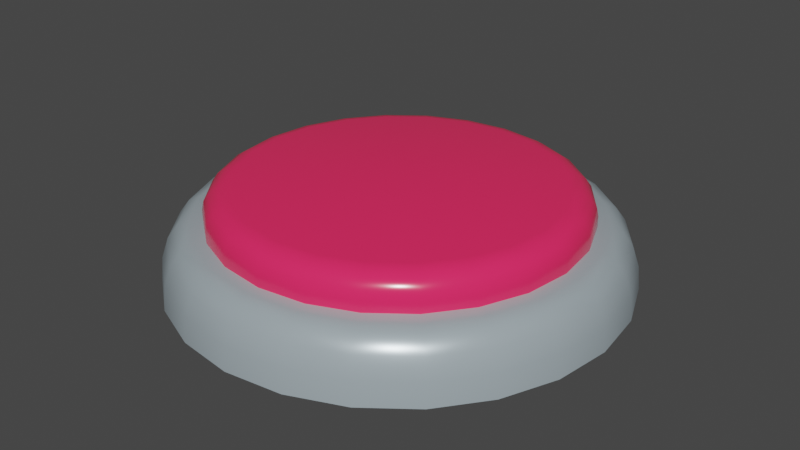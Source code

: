 # Source: red_button.blend  (saved by Blender 3.1.7; exported with 4.5.12 LTS)
import bpy
from mathutils import Matrix  # noqa: F401  (used for matrix-valued properties, if any)

bpy.ops.wm.read_factory_settings(use_empty=True)
scene = bpy.context.scene
scene.name = 'Scene'

# ---- collections
col_collection = bpy.data.collections.new('Collection'); scene.collection.children.link(col_collection)

# ---- materials (node trees are filled in below, after node groups)
mat_metal = bpy.data.materials.new('Metal')
mat_metal.use_backface_culling = True
mat_metal.use_transparent_shadow = False
mat_metal.diffuse_color = (0.4013, 0.4785, 0.5173, 1.0)
mat_red = bpy.data.materials.new('Red')
mat_red.use_backface_culling = True
mat_red.use_transparent_shadow = False
mat_red.diffuse_color = (1.0, 0.02505, 0.118, 1.0)

# ---- material node trees
mat_metal.use_nodes = True; mat_metal.node_tree.nodes.clear()
_N = mat_metal.node_tree.nodes; _L = mat_metal.node_tree.links
n0 = _N.new('ShaderNodeBsdfPrincipled'); n0.name = 'Principled BSDF'; n0.location = (10, 300)
n0.distribution = 'GGX'
n0.subsurface_method = 'RANDOM_WALK_SKIN'
n0.inputs[0].default_value = (0.4013, 0.4785, 0.5173, 1.0)
n0.inputs[1].default_value = 0.2
n0.inputs[2].default_value = 0.3
n0.inputs[3].default_value = 1.45
n0.inputs[27].default_value = (0.0, 0.0, 0.0, 1.0)
n0.inputs[28].default_value = 1.0
n1 = _N.new('ShaderNodeOutputMaterial'); n1.name = 'Material Output'; n1.location = (320, 270)
_L.new(n0.outputs[0], n1.inputs[0])
n1.is_active_output = True
mat_red.use_nodes = True; mat_red.node_tree.nodes.clear()
_N = mat_red.node_tree.nodes; _L = mat_red.node_tree.links
n0 = _N.new('ShaderNodeBsdfPrincipled'); n0.name = 'Principled BSDF'; n0.location = (10, 300)
n0.distribution = 'GGX'
n0.subsurface_method = 'RANDOM_WALK_SKIN'
n0.inputs[0].default_value = (1.0, 0.02505, 0.118, 1.0)
n0.inputs[2].default_value = 0.2
n0.inputs[3].default_value = 1.45
n0.inputs[27].default_value = (0.0, 0.0, 0.0, 1.0)
n0.inputs[28].default_value = 1.0
n1 = _N.new('ShaderNodeOutputMaterial'); n1.name = 'Material Output'; n1.location = (320, 270)
_L.new(n0.outputs[0], n1.inputs[0])
n1.is_active_output = True

# ---- world
world_world = bpy.data.worlds.new('World'); scene.world = world_world
world_world.use_nodes = True; world_world.node_tree.nodes.clear()
_N = world_world.node_tree.nodes; _L = world_world.node_tree.links
n0 = _N.new('ShaderNodeOutputWorld'); n0.name = 'World Output'; n0.location = (300, 300)
n1 = _N.new('ShaderNodeBackground'); n1.name = 'Background'; n1.location = (10, 300)
n1.inputs[0].default_value = (0.05088, 0.05088, 0.05088, 1.0)
_L.new(n1.outputs[0], n0.inputs[0])
n0.is_active_output = True
world_world.color = (0.05088, 0.05088, 0.05088)
world_world.use_sun_shadow = False
world_world.sun_shadow_jitter_overblur = 0.0

# ---- meshes
me_cube_1547 = bpy.data.meshes.new('Cube.1547')
me_cube_1547.from_pydata([(-0.1939, 0.7237, 0.2), (3.491e-05, 0.7847, 0.1522), (-0.2031, 0.758, 0.1522), (3.491e-05, 0.7492, 0.2), (-0.2114, 0.789, -0.003608), (3.491e-05, 0.8085, 0.08073), (3.491e-05, 0.8168, -0.003608), (-0.2092, 0.7809, 0.08073), (-0.3746, 0.6488, 0.2), (-0.183, 0.6832, 0.2168), (-0.3536, 0.6125, 0.2168), (-0.2031, 0.758, 0.1522), (-0.3923, 0.6796, 0.1522), (-0.4042, 0.7002, 0.08073), (-0.2031, 0.758, 0.1522), (-0.2092, 0.7809, 0.08073), (-0.3923, 0.6796, 0.1522), (-0.4084, 0.7074, -0.003608), (-0.5001, 0.5001, 0.2168), (-0.5297, 0.5298, 0.2), (-0.3923, 0.6796, 0.1522), (-0.5549, 0.5549, 0.1522), (-0.5549, 0.5549, 0.1522), (-0.4042, 0.7002, 0.08073), (-0.5717, 0.5717, 0.08073), (-0.3923, 0.6796, 0.1522), (-0.5775, 0.5776, -0.003608), (-0.6488, 0.3746, 0.2), (-0.6125, 0.3537, 0.2168), (-0.5549, 0.5549, 0.1522), (-0.6796, 0.3924, 0.1522), (-0.7001, 0.4042, 0.08073), (-0.5549, 0.5549, 0.1522), (-0.5717, 0.5717, 0.08073), (-0.6796, 0.3924, 0.1522), (-0.7074, 0.4084, -0.003608), (-0.6832, 0.1831, 0.2168), (-0.7237, 0.1939, 0.2), (-0.758, 0.2031, 0.1522), (-0.6796, 0.3924, 0.1522), (-0.758, 0.2031, 0.1522), (-0.7001, 0.4042, 0.08073), (-0.7809, 0.2093, 0.08073), (-0.6796, 0.3924, 0.1522), (-0.789, 0.2114, -0.003608), (-0.7073, -1.479e-07, 0.2168), (-0.7492, -1.479e-07, 0.2), (-0.758, 0.2031, 0.1522), (-0.7847, -1.479e-07, 0.1522), (-0.8085, -4.438e-07, 0.08073), (-0.758, 0.2031, 0.1522), (-0.7809, 0.2093, 0.08073), (-0.7847, -1.479e-07, 0.1522), (-0.8168, -4.438e-07, -0.003608), (3.491e-05, 0.7073, 0.2168), (-0.2031, 0.758, 0.1522), (3.491e-05, 0.7847, 0.1522), (0.1831, 0.6832, 0.2168), (0.3537, 0.6125, 0.2168), (0.5002, 0.5001, 0.2168), (0.6126, 0.3537, 0.2168), (0.6832, 0.1831, 0.2168), (0.7073, 1.479e-07, 0.2168), (0.6832, -0.1831, 0.2168), (-0.6832, -0.1831, 0.2168), (0.6126, -0.3537, 0.2168), (-0.6125, -0.3537, 0.2168), (0.5002, -0.5001, 0.2168), (-0.5001, -0.5001, 0.2168), (0.3537, -0.6125, 0.2168), (-0.3536, -0.6125, 0.2168), (0.1831, -0.6832, 0.2168), (-0.183, -0.6832, 0.2168), (3.491e-05, -0.7073, 0.2168), (-0.7809, -0.2093, 0.08073), (-0.789, -0.2114, -0.003608), (-0.8085, -4.438e-07, 0.08073), (-0.5297, -0.5298, 0.2), (-0.6488, -0.3746, 0.2), (-0.7001, -0.4042, 0.08073), (-0.758, -0.2031, 0.1522), (-0.7809, -0.2093, 0.08073), (-0.6796, -0.3924, 0.1522), (-0.7237, -0.1939, 0.2), (-0.7847, -1.479e-07, 0.1522), (-0.758, -0.2031, 0.1522), (-0.5549, -0.5549, 0.1522), (-0.7001, -0.4042, 0.08073), (-0.5717, -0.5717, 0.08073), (-0.6796, -0.3924, 0.1522), (-0.3746, -0.6488, 0.2), (-0.5775, -0.5776, -0.003608), (-0.7074, -0.4084, -0.003608), (-0.6796, -0.3924, 0.1522), (-0.5549, -0.5549, 0.1522), (-0.4042, -0.7002, 0.08073), (-0.5549, -0.5549, 0.1522), (-0.5717, -0.5717, 0.08073), (-0.3923, -0.6796, 0.1522), (-0.1939, -0.7237, 0.2), (-0.4084, -0.7074, -0.003608), (-0.5549, -0.5549, 0.1522), (-0.3923, -0.6796, 0.1522), (-0.2031, -0.758, 0.1522), (-0.4042, -0.7002, 0.08073), (-0.2092, -0.7809, 0.08073), (-0.3923, -0.6796, 0.1522), (3.491e-05, -0.7492, 0.2), (-0.2114, -0.789, -0.003608), (-0.2031, -0.758, 0.1522), (-0.3923, -0.6796, 0.1522), (3.491e-05, -0.7847, 0.1522), (-0.2092, -0.7809, 0.08073), (3.491e-05, -0.8085, 0.08073), (-0.2031, -0.758, 0.1522), (0.1939, -0.7237, 0.2), (3.491e-05, -0.8168, -0.003608), (3.491e-05, -0.7847, 0.1522), (-0.2031, -0.758, 0.1522), (0.2093, -0.7809, 0.08073), (3.491e-05, -0.7847, 0.1522), (3.491e-05, -0.8085, 0.08073), (0.2031, -0.758, 0.1522), (0.3746, -0.6488, 0.2), (0.2114, -0.789, -0.003608), (3.491e-05, -0.7847, 0.1522), (0.2031, -0.758, 0.1522), (0.3924, -0.6796, 0.1522), (0.2093, -0.7809, 0.08073), (0.4043, -0.7002, 0.08073), (0.2031, -0.758, 0.1522), (0.5298, -0.5298, 0.2), (0.4084, -0.7074, -0.003608), (0.3924, -0.6796, 0.1522), (0.2031, -0.758, 0.1522), (0.5549, -0.5549, 0.1522), (0.4043, -0.7002, 0.08073), (0.5717, -0.5717, 0.08073), (0.3924, -0.6796, 0.1522), (0.6489, -0.3746, 0.2), (0.5776, -0.5776, -0.003608), (0.5549, -0.5549, 0.1522), (0.3924, -0.6796, 0.1522), (0.7002, -0.4042, 0.08073), (0.5549, -0.5549, 0.1522), (0.5717, -0.5717, 0.08073), (0.6796, -0.3924, 0.1522), (0.7237, -0.1939, 0.2), (0.7074, -0.4084, -0.003608), (0.5549, -0.5549, 0.1522), (0.6796, -0.3924, 0.1522), (0.758, -0.2031, 0.1522), (0.7002, -0.4042, 0.08073), (0.781, -0.2093, 0.08073), (0.6796, -0.3924, 0.1522), (0.7493, 1.479e-07, 0.2), (0.789, -0.2114, -0.003608), (0.6796, -0.3924, 0.1522), (0.758, -0.2031, 0.1522), (0.7848, 1.479e-07, 0.1522), (0.781, -0.2093, 0.08073), (0.8085, 1.479e-07, 0.08073), (0.758, -0.2031, 0.1522), (0.7237, 0.1939, 0.2), (0.8169, 1.479e-07, -0.003608), (0.7848, 1.479e-07, 0.1522), (0.758, -0.2031, 0.1522), (0.758, 0.2031, 0.1522), (0.8085, 1.479e-07, 0.08073), (0.781, 0.2093, 0.08073), (0.7848, 1.479e-07, 0.1522), (0.6489, 0.3746, 0.2), (0.789, 0.2114, -0.003608), (0.7848, 1.479e-07, 0.1522), (0.758, 0.2031, 0.1522), (0.7002, 0.4042, 0.08073), (0.758, 0.2031, 0.1522), (0.781, 0.2093, 0.08073), (0.6796, 0.3924, 0.1522), (0.5298, 0.5298, 0.2), (0.7074, 0.4084, -0.003608), (0.6796, 0.3924, 0.1522), (0.758, 0.2031, 0.1522), (0.5549, 0.5549, 0.1522), (0.7002, 0.4042, 0.08073), (0.5717, 0.5717, 0.08073), (0.6796, 0.3924, 0.1522), (0.3746, 0.6488, 0.2), (0.5776, 0.5776, -0.003608), (0.6796, 0.3924, 0.1522), (0.5549, 0.5549, 0.1522), (0.4043, 0.7002, 0.08073), (0.5549, 0.5549, 0.1522), (0.5717, 0.5717, 0.08073), (0.3924, 0.6796, 0.1522), (0.1939, 0.7237, 0.2), (0.4084, 0.7074, -0.003608), (0.3924, 0.6796, 0.1522), (0.5549, 0.5549, 0.1522), (0.2031, 0.758, 0.1522), (0.4043, 0.7002, 0.08073), (0.2093, 0.7809, 0.08073), (0.3924, 0.6796, 0.1522), (0.2114, 0.789, -0.003608), (0.3924, 0.6796, 0.1522), (0.2031, 0.758, 0.1522), (3.491e-05, 0.8085, 0.08073), (0.2031, 0.758, 0.1522), (0.2093, 0.7809, 0.08073), (3.491e-05, 0.7847, 0.1522), (3.491e-05, 0.8168, -0.003608), (0.2031, 0.758, 0.1522), (3.491e-05, 0.7847, 0.1522), (-0.758, -0.2031, 0.1522), (-0.6796, -0.3924, 0.1522), (-0.758, -0.2031, 0.1522), (-0.7847, -1.479e-07, 0.1522)], [], [(0, 1, 2), (0, 3, 1), (4, 5, 6), (7, 5, 4), (8, 9, 0), (10, 9, 8), (8, 11, 12), (8, 0, 11), (13, 14, 15), (16, 14, 13), (13, 4, 17), (13, 15, 4), (18, 8, 19), (18, 10, 8), (19, 20, 21), (19, 8, 20), (22, 23, 24), (22, 25, 23), (26, 23, 17), (24, 23, 26), (27, 18, 19), (28, 18, 27), (27, 29, 30), (27, 19, 29), (31, 32, 33), (34, 32, 31), (35, 33, 26), (31, 33, 35), (36, 27, 37), (36, 28, 27), (38, 27, 39), (37, 27, 38), (40, 41, 42), (40, 43, 41), (42, 35, 44), (42, 41, 35), (45, 37, 46), (45, 36, 37), (46, 47, 48), (46, 37, 47), (49, 50, 51), (52, 50, 49), (53, 51, 44), (49, 51, 53), (9, 3, 0), (9, 54, 3), (55, 5, 7), (55, 56, 5), (9, 57, 54), (9, 58, 57), (10, 58, 9), (10, 59, 58), (18, 59, 10), (18, 60, 59), (28, 60, 18), (28, 61, 60), (36, 61, 28), (36, 62, 61), (45, 62, 36), (45, 63, 62), (64, 63, 45), (64, 65, 63), (66, 65, 64), (66, 67, 65), (68, 67, 66), (68, 69, 67), (70, 69, 68), (70, 71, 69), (72, 71, 70), (72, 73, 71), (74, 53, 75), (74, 76, 53), (77, 66, 78), (68, 66, 77), (79, 80, 81), (82, 80, 79), (83, 84, 85), (83, 46, 84), (86, 87, 88), (86, 89, 87), (90, 68, 77), (70, 68, 90), (91, 87, 92), (88, 87, 91), (77, 93, 94), (77, 78, 93), (95, 96, 97), (98, 96, 95), (72, 90, 99), (72, 70, 90), (95, 91, 100), (95, 97, 91), (90, 101, 102), (90, 77, 101), (103, 104, 105), (103, 106, 104), (107, 72, 99), (73, 72, 107), (108, 104, 100), (105, 104, 108), (109, 90, 110), (99, 90, 109), (111, 112, 113), (111, 114, 112), (115, 73, 107), (71, 73, 115), (116, 112, 108), (113, 112, 116), (117, 99, 118), (107, 99, 117), (119, 120, 121), (122, 120, 119), (69, 115, 123), (69, 71, 115), (119, 116, 124), (119, 121, 116), (115, 125, 126), (115, 107, 125), (127, 128, 129), (127, 130, 128), (67, 123, 131), (67, 69, 123), (132, 128, 124), (129, 128, 132), (133, 115, 134), (123, 115, 133), (135, 136, 137), (135, 138, 136), (139, 67, 131), (65, 67, 139), (137, 132, 140), (137, 136, 132), (141, 123, 142), (131, 123, 141), (143, 144, 145), (146, 144, 143), (147, 65, 139), (63, 65, 147), (143, 140, 148), (143, 145, 140), (139, 149, 150), (139, 131, 149), (151, 152, 153), (151, 154, 152), (155, 63, 147), (62, 63, 155), (153, 148, 156), (153, 152, 148), (147, 157, 158), (147, 139, 157), (159, 160, 161), (159, 162, 160), (61, 155, 163), (61, 62, 155), (161, 156, 164), (161, 160, 156), (165, 147, 166), (155, 147, 165), (167, 168, 169), (167, 170, 168), (60, 163, 171), (60, 61, 163), (169, 164, 172), (169, 168, 164), (163, 173, 174), (163, 155, 173), (175, 176, 177), (178, 176, 175), (59, 171, 179), (59, 60, 171), (175, 172, 180), (175, 177, 172), (181, 163, 182), (171, 163, 181), (183, 184, 185), (183, 186, 184), (187, 59, 179), (58, 59, 187), (188, 184, 180), (185, 184, 188), (179, 189, 190), (179, 171, 189), (191, 192, 193), (194, 192, 191), (195, 58, 187), (57, 58, 195), (191, 188, 196), (191, 193, 188), (197, 179, 198), (187, 179, 197), (199, 200, 201), (199, 202, 200), (54, 195, 3), (54, 57, 195), (203, 200, 196), (201, 200, 203), (195, 204, 205), (195, 187, 204), (206, 207, 208), (209, 207, 206), (206, 203, 210), (206, 208, 203), (3, 211, 212), (3, 195, 211), (66, 83, 78), (66, 64, 83), (79, 75, 92), (79, 81, 75), (78, 213, 214), (78, 83, 213), (64, 46, 83), (64, 45, 46), (215, 76, 74), (215, 216, 76)])
me_cube_1547.polygons.foreach_set('use_smooth', [True] * 214)
_uv = me_cube_1547.uv_layers.new(name='UVMap')
_uv.uv.foreach_set('vector', [0.193, 0.4626, 0.2488, 0.4898, 0.1891, 0.482, 0.193, 0.4626, 0.25, 0.4701, 0.2488, 0.4898, 0.04167, 0.9668, 0.0002124, 0.9795, -1.863e-07, 0.9668, 0.04145, 0.9795, 0.0002124, 0.9795, 0.04167, 0.9668, 0.1399, 0.4406, 0.1962, 0.4507, 0.193, 0.4626, 0.1461, 0.43, 0.1962, 0.4507, 0.1399, 0.4406, 0.1399, 0.4406, 0.1867, 0.4814, 0.1311, 0.4583, 0.1399, 0.4406, 0.193, 0.4626, 0.1867, 0.4814, 0.08312, 0.9795, 0.04248, 1.0, 0.04188, 0.9795, 0.08252, 1.0, 0.04248, 1.0, 0.08312, 0.9795, 0.08312, 0.9795, 0.04167, 0.9668, 0.08333, 0.9668, 0.08312, 0.9795, 0.04188, 0.9795, 0.04167, 0.9668, 0.103, 0.397, 0.1399, 0.4406, 0.09434, 0.4057, 0.103, 0.397, 0.1461, 0.43, 0.1399, 0.4406, 0.09434, 0.4057, 0.129, 0.4571, 0.08127, 0.4205, 0.09434, 0.4057, 0.1399, 0.4406, 0.129, 0.4571, 0.1242, 1.0, 0.08355, 0.9795, 0.1248, 0.9795, 0.1242, 1.0, 0.08415, 1.0, 0.08355, 0.9795, 0.125, 0.9668, 0.08355, 0.9795, 0.08333, 0.9668, 0.1248, 0.9795, 0.08355, 0.9795, 0.125, 0.9668, 0.05936, 0.3601, 0.103, 0.397, 0.09434, 0.4057, 0.07002, 0.3539, 0.103, 0.397, 0.05936, 0.3601, 0.05936, 0.3601, 0.07955, 0.4187, 0.0429, 0.371, 0.05936, 0.3601, 0.09434, 0.4057, 0.07955, 0.4187, 0.1665, 0.9795, 0.1258, 1.0, 0.1252, 0.9795, 0.1658, 1.0, 0.1258, 1.0, 0.1665, 0.9795, 0.1667, 0.9668, 0.1252, 0.9795, 0.125, 0.9668, 0.1665, 0.9795, 0.1252, 0.9795, 0.1667, 0.9668, 0.04926, 0.3038, 0.05936, 0.3601, 0.03736, 0.307, 0.04926, 0.3038, 0.07002, 0.3539, 0.05936, 0.3601, 0.01865, 0.3133, 0.05936, 0.3601, 0.04168, 0.3689, 0.03736, 0.307, 0.05936, 0.3601, 0.01865, 0.3133, 0.2075, 1.0, 0.1669, 0.9795, 0.2081, 0.9795, 0.2075, 1.0, 0.1675, 1.0, 0.1669, 0.9795, 0.2081, 0.9795, 0.1667, 0.9668, 0.2083, 0.9668, 0.2081, 0.9795, 0.1669, 0.9795, 0.1667, 0.9668, 0.04218, 0.25, 0.03736, 0.307, 0.02986, 0.25, 0.04218, 0.25, 0.04926, 0.3038, 0.03736, 0.307, 0.02986, 0.25, 0.01802, 0.3109, 0.01016, 0.2512, 0.02986, 0.25, 0.03736, 0.307, 0.01802, 0.3109, 0.2498, 0.9795, 0.2092, 1.0, 0.2085, 0.9795, 0.2492, 1.0, 0.2092, 1.0, 0.2498, 0.9795, 0.25, 0.9668, 0.2085, 0.9795, 0.2083, 0.9668, 0.2498, 0.9795, 0.2085, 0.9795, 0.25, 0.9668, 0.1962, 0.4507, 0.25, 0.4701, 0.193, 0.4626, 0.1962, 0.4507, 0.25, 0.4578, 0.25, 0.4701, 0.04085, 1.0, 0.0002124, 0.9795, 0.04145, 0.9795, 0.04085, 1.0, 0.0008179, 1.0, 0.0002124, 0.9795, 0.1962, 0.4507, 0.3038, 0.4507, 0.25, 0.4578, 0.1962, 0.4507, 0.3539, 0.43, 0.3038, 0.4507, 0.1461, 0.43, 0.3539, 0.43, 0.1962, 0.4507, 0.1461, 0.43, 0.397, 0.397, 0.3539, 0.43, 0.103, 0.397, 0.397, 0.397, 0.1461, 0.43, 0.103, 0.397, 0.43, 0.3539, 0.397, 0.397, 0.07002, 0.3539, 0.43, 0.3539, 0.103, 0.397, 0.07002, 0.3539, 0.4507, 0.3038, 0.43, 0.3539, 0.04926, 0.3038, 0.4507, 0.3038, 0.07002, 0.3539, 0.04926, 0.3038, 0.4578, 0.25, 0.4507, 0.3038, 0.04218, 0.25, 0.4578, 0.25, 0.04926, 0.3038, 0.04218, 0.25, 0.4507, 0.1962, 0.4578, 0.25, 0.04926, 0.1962, 0.4507, 0.1962, 0.04218, 0.25, 0.04926, 0.1962, 0.43, 0.1461, 0.4507, 0.1962, 0.07002, 0.1461, 0.43, 0.1461, 0.04926, 0.1962, 0.07002, 0.1461, 0.397, 0.103, 0.43, 0.1461, 0.103, 0.103, 0.397, 0.103, 0.07002, 0.1461, 0.103, 0.103, 0.3539, 0.07002, 0.397, 0.103, 0.1461, 0.07002, 0.3539, 0.07002, 0.103, 0.103, 0.1461, 0.07002, 0.3038, 0.04926, 0.3539, 0.07002, 0.1962, 0.04926, 0.3038, 0.04926, 0.1461, 0.07002, 0.1962, 0.04926, 0.25, 0.04218, 0.3038, 0.04926, 0.2915, 0.9795, 0.25, 0.9668, 0.2917, 0.9668, 0.2915, 0.9795, 0.2502, 0.9795, 0.25, 0.9668, 0.09434, 0.09434, 0.07002, 0.1461, 0.05936, 0.1399, 0.103, 0.103, 0.07002, 0.1461, 0.09434, 0.09434, 0.3331, 0.9795, 0.2925, 1.0, 0.2919, 0.9795, 0.3325, 1.0, 0.2925, 1.0, 0.3331, 0.9795, 0.03736, 0.193, 0.01016, 0.2488, 0.01802, 0.1891, 0.03736, 0.193, 0.02986, 0.25, 0.01016, 0.2488, 0.3742, 1.0, 0.3335, 0.9795, 0.3748, 0.9795, 0.3742, 1.0, 0.3342, 1.0, 0.3335, 0.9795, 0.1399, 0.05936, 0.103, 0.103, 0.09434, 0.09434, 0.1461, 0.07002, 0.103, 0.103, 0.1399, 0.05936, 0.375, 0.9668, 0.3335, 0.9795, 0.3333, 0.9668, 0.3748, 0.9795, 0.3335, 0.9795, 0.375, 0.9668, 0.09434, 0.09434, 0.0429, 0.129, 0.07955, 0.08127, 0.09434, 0.09434, 0.05936, 0.1399, 0.0429, 0.129, 0.4165, 0.9795, 0.3758, 1.0, 0.3752, 0.9795, 0.4158, 1.0, 0.3758, 1.0, 0.4165, 0.9795, 0.1962, 0.04926, 0.1399, 0.05936, 0.193, 0.03736, 0.1962, 0.04926, 0.1461, 0.07002, 0.1399, 0.05936, 0.4165, 0.9795, 0.375, 0.9668, 0.4167, 0.9668, 0.4165, 0.9795, 0.3752, 0.9795, 0.375, 0.9668, 0.1399, 0.05936, 0.08127, 0.07955, 0.129, 0.0429, 0.1399, 0.05936, 0.09434, 0.09434, 0.08127, 0.07955, 0.4575, 1.0, 0.4169, 0.9795, 0.4581, 0.9795, 0.4575, 1.0, 0.4175, 1.0, 0.4169, 0.9795, 0.25, 0.02986, 0.1962, 0.04926, 0.193, 0.03736, 0.25, 0.04218, 0.1962, 0.04926, 0.25, 0.02986, 0.4583, 0.9668, 0.4169, 0.9795, 0.4167, 0.9668, 0.4581, 0.9795, 0.4169, 0.9795, 0.4583, 0.9668, 0.1867, 0.01865, 0.1399, 0.05936, 0.1311, 0.04168, 0.193, 0.03736, 0.1399, 0.05936, 0.1867, 0.01865, 0.4992, 1.0, 0.4585, 0.9795, 0.4998, 0.9795, 0.4992, 1.0, 0.4592, 1.0, 0.4585, 0.9795, 0.307, 0.03736, 0.25, 0.04218, 0.25, 0.02986, 0.3038, 0.04926, 0.25, 0.04218, 0.307, 0.03736, 0.5, 0.9668, 0.4585, 0.9795, 0.4583, 0.9668, 0.4998, 0.9795, 0.4585, 0.9795, 0.5, 0.9668, 0.2488, 0.01016, 0.193, 0.03736, 0.1891, 0.01802, 0.25, 0.02986, 0.193, 0.03736, 0.2488, 0.01016, 0.5415, 0.9795, 0.5008, 1.0, 0.5002, 0.9795, 0.5408, 1.0, 0.5008, 1.0, 0.5415, 0.9795, 0.3539, 0.07002, 0.307, 0.03736, 0.3601, 0.05936, 0.3539, 0.07002, 0.3038, 0.04926, 0.307, 0.03736, 0.5415, 0.9795, 0.5, 0.9668, 0.5417, 0.9668, 0.5415, 0.9795, 0.5002, 0.9795, 0.5, 0.9668, 0.307, 0.03736, 0.2512, 0.01016, 0.3109, 0.01802, 0.307, 0.03736, 0.25, 0.02986, 0.2512, 0.01016, 0.5825, 1.0, 0.5419, 0.9795, 0.5831, 0.9795, 0.5825, 1.0, 0.5425, 1.0, 0.5419, 0.9795, 0.397, 0.103, 0.3601, 0.05936, 0.4057, 0.09434, 0.397, 0.103, 0.3539, 0.07002, 0.3601, 0.05936, 0.5833, 0.9668, 0.5419, 0.9795, 0.5417, 0.9668, 0.5831, 0.9795, 0.5419, 0.9795, 0.5833, 0.9668, 0.3689, 0.04168, 0.307, 0.03736, 0.3133, 0.01865, 0.3601, 0.05936, 0.307, 0.03736, 0.3689, 0.04168, 0.6242, 1.0, 0.5835, 0.9795, 0.6248, 0.9795, 0.6242, 1.0, 0.5842, 1.0, 0.5835, 0.9795, 0.4406, 0.1399, 0.397, 0.103, 0.4057, 0.09434, 0.43, 0.1461, 0.397, 0.103, 0.4406, 0.1399, 0.6248, 0.9795, 0.5833, 0.9668, 0.625, 0.9668, 0.6248, 0.9795, 0.5835, 0.9795, 0.5833, 0.9668, 0.4187, 0.07955, 0.3601, 0.05936, 0.371, 0.0429, 0.4057, 0.09434, 0.3601, 0.05936, 0.4187, 0.07955, 0.6665, 0.9795, 0.6258, 1.0, 0.6252, 0.9795, 0.6658, 1.0, 0.6258, 1.0, 0.6665, 0.9795, 0.4626, 0.193, 0.43, 0.1461, 0.4406, 0.1399, 0.4507, 0.1962, 0.43, 0.1461, 0.4626, 0.193, 0.6665, 0.9795, 0.625, 0.9668, 0.6667, 0.9668, 0.6665, 0.9795, 0.6252, 0.9795, 0.625, 0.9668, 0.4406, 0.1399, 0.4205, 0.08127, 0.4571, 0.129, 0.4406, 0.1399, 0.4057, 0.09434, 0.4205, 0.08127, 0.7075, 1.0, 0.6669, 0.9795, 0.7081, 0.9795, 0.7075, 1.0, 0.6675, 1.0, 0.6669, 0.9795, 0.4701, 0.25, 0.4507, 0.1962, 0.4626, 0.193, 0.4578, 0.25, 0.4507, 0.1962, 0.4701, 0.25, 0.7081, 0.9795, 0.6667, 0.9668, 0.7083, 0.9668, 0.7081, 0.9795, 0.6669, 0.9795, 0.6667, 0.9668, 0.4626, 0.193, 0.4583, 0.1311, 0.4814, 0.1867, 0.4626, 0.193, 0.4406, 0.1399, 0.4583, 0.1311, 0.7492, 1.0, 0.7085, 0.9795, 0.7498, 0.9795, 0.7492, 1.0, 0.7092, 1.0, 0.7085, 0.9795, 0.4507, 0.3038, 0.4701, 0.25, 0.4626, 0.307, 0.4507, 0.3038, 0.4578, 0.25, 0.4701, 0.25, 0.7498, 0.9795, 0.7083, 0.9668, 0.75, 0.9668, 0.7498, 0.9795, 0.7085, 0.9795, 0.7083, 0.9668, 0.4898, 0.2488, 0.4626, 0.193, 0.482, 0.1891, 0.4701, 0.25, 0.4626, 0.193, 0.4898, 0.2488, 0.7908, 1.0, 0.7502, 0.9795, 0.7915, 0.9795, 0.7908, 1.0, 0.7508, 1.0, 0.7502, 0.9795, 0.43, 0.3539, 0.4626, 0.307, 0.4406, 0.3601, 0.43, 0.3539, 0.4507, 0.3038, 0.4626, 0.307, 0.7915, 0.9795, 0.75, 0.9668, 0.7917, 0.9668, 0.7915, 0.9795, 0.7502, 0.9795, 0.75, 0.9668, 0.4626, 0.307, 0.4898, 0.2512, 0.482, 0.3109, 0.4626, 0.307, 0.4701, 0.25, 0.4898, 0.2512, 0.8331, 0.9795, 0.7925, 1.0, 0.7919, 0.9795, 0.8325, 1.0, 0.7925, 1.0, 0.8331, 0.9795, 0.397, 0.397, 0.4406, 0.3601, 0.4057, 0.4057, 0.397, 0.397, 0.43, 0.3539, 0.4406, 0.3601, 0.8331, 0.9795, 0.7917, 0.9668, 0.8333, 0.9668, 0.8331, 0.9795, 0.7919, 0.9795, 0.7917, 0.9668, 0.4583, 0.3689, 0.4626, 0.307, 0.4814, 0.3133, 0.4406, 0.3601, 0.4626, 0.307, 0.4583, 0.3689, 0.8742, 1.0, 0.8335, 0.9795, 0.8748, 0.9795, 0.8742, 1.0, 0.8342, 1.0, 0.8335, 0.9795, 0.3601, 0.4406, 0.397, 0.397, 0.4057, 0.4057, 0.3539, 0.43, 0.397, 0.397, 0.3601, 0.4406, 0.875, 0.9668, 0.8335, 0.9795, 0.8333, 0.9668, 0.8748, 0.9795, 0.8335, 0.9795, 0.875, 0.9668, 0.4057, 0.4057, 0.4571, 0.371, 0.4205, 0.4187, 0.4057, 0.4057, 0.4406, 0.3601, 0.4571, 0.371, 0.9165, 0.9795, 0.8758, 1.0, 0.8752, 0.9795, 0.9158, 1.0, 0.8758, 1.0, 0.9165, 0.9795, 0.307, 0.4626, 0.3539, 0.43, 0.3601, 0.4406, 0.3038, 0.4507, 0.3539, 0.43, 0.307, 0.4626, 0.9165, 0.9795, 0.875, 0.9668, 0.9167, 0.9668, 0.9165, 0.9795, 0.8752, 0.9795, 0.875, 0.9668, 0.371, 0.4571, 0.4057, 0.4057, 0.4187, 0.4205, 0.3601, 0.4406, 0.4057, 0.4057, 0.371, 0.4571, 0.9575, 1.0, 0.9169, 0.9795, 0.9581, 0.9795, 0.9575, 1.0, 0.9175, 1.0, 0.9169, 0.9795, 0.25, 0.4578, 0.307, 0.4626, 0.25, 0.4701, 0.25, 0.4578, 0.3038, 0.4507, 0.307, 0.4626, 0.9583, 0.9668, 0.9169, 0.9795, 0.9167, 0.9668, 0.9581, 0.9795, 0.9169, 0.9795, 0.9583, 0.9668, 0.307, 0.4626, 0.3689, 0.4583, 0.3133, 0.4814, 0.307, 0.4626, 0.3601, 0.4406, 0.3689, 0.4583, 0.9998, 0.9795, 0.9592, 1.0, 0.9585, 0.9795, 0.9992, 1.0, 0.9592, 1.0, 0.9998, 0.9795, 0.9998, 0.9795, 0.9583, 0.9668, 1.0, 0.9668, 0.9998, 0.9795, 0.9585, 0.9795, 0.9583, 0.9668, 0.25, 0.4701, 0.3109, 0.482, 0.2512, 0.4898, 0.25, 0.4701, 0.307, 0.4626, 0.3109, 0.482, 0.07002, 0.1461, 0.03736, 0.193, 0.05936, 0.1399, 0.07002, 0.1461, 0.04926, 0.1962, 0.03736, 0.193, 0.3331, 0.9795, 0.2917, 0.9668, 0.3333, 0.9668, 0.3331, 0.9795, 0.2919, 0.9795, 0.2917, 0.9668, 0.05936, 0.1399, 0.01865, 0.1867, 0.04168, 0.1311, 0.05936, 0.1399, 0.03736, 0.193, 0.01865, 0.1867, 0.04926, 0.1962, 0.02986, 0.25, 0.03736, 0.193, 0.04926, 0.1962, 0.04218, 0.25, 0.02986, 0.25, 0.2908, 1.0, 0.2502, 0.9795, 0.2915, 0.9795, 0.2908, 1.0, 0.2508, 1.0, 0.2502, 0.9795])
me_cube_1547.materials.append(mat_metal)
me_cube_1547.use_remesh_fix_poles = True
me_cube_1547.use_remesh_preserve_attributes = False
me_cube_1547.update()
me_cube_1547.normals_split_custom_set([tuple(v) for v in zip(*[iter([-0.1615, 0.6026, 0.7816, 6.183e-05, 0.8898, 0.4564, -0.2303, 0.8595, 0.4564, -0.1615, 0.6026, 0.7816, 1.274e-06, 0.6238, 0.7816, 6.183e-05, 0.8898, 0.4564, -0.2576, 0.9612, 0.09833, 9.954e-06, 0.9785, 0.2061, 2.422e-05, 0.9952, 0.09834, -0.2534, 0.9451, 0.2062, 9.954e-06, 0.9785, 0.2061, -0.2576, 0.9612, 0.09833, -0.3119, 0.5403, 0.7816, -0.05289, 0.1974, 0.9789, -0.1615, 0.6026, 0.7816, -0.1022, 0.177, 0.9789, -0.05289, 0.1974, 0.9789, -0.3119, 0.5403, 0.7816, -0.3119, 0.5403, 0.7816, -0.2303, 0.8595, 0.4564, -0.445, 0.7705, 0.4564, -0.3119, 0.5403, 0.7816, -0.1615, 0.6026, 0.7816, -0.2303, 0.8595, 0.4564, -0.4894, 0.8473, 0.2062, -0.2302, 0.8594, 0.4565, -0.2531, 0.9452, 0.2062, -0.4449, 0.7705, 0.4565, -0.2302, 0.8594, 0.4565, -0.4894, 0.8473, 0.2062, -0.4894, 0.8473, 0.2062, -0.2575, 0.9613, 0.09833, -0.4977, 0.8618, 0.09834, -0.4894, 0.8473, 0.2062, -0.2531, 0.9452, 0.2062, -0.2575, 0.9613, 0.09833, -0.1445, 0.1445, 0.9789, -0.3119, 0.5403, 0.7816, -0.4411, 0.4411, 0.7816, -0.1445, 0.1445, 0.9789, -0.1022, 0.177, 0.9789, -0.3119, 0.5403, 0.7816, -0.4411, 0.4411, 0.7816, -0.4448, 0.7706, 0.4564, -0.6292, 0.6291, 0.4564, -0.4411, 0.4411, 0.7816, -0.3119, 0.5403, 0.7816, -0.4448, 0.7706, 0.4564, -0.6292, 0.6291, 0.4565, -0.4891, 0.8475, 0.2062, -0.6919, 0.6919, 0.2062, -0.6292, 0.6291, 0.4565, -0.4448, 0.7705, 0.4565, -0.4891, 0.8475, 0.2062, -0.7038, 0.7036, 0.09834, -0.4891, 0.8475, 0.2062, -0.4975, 0.8619, 0.09833, -0.6919, 0.6919, 0.2062, -0.4891, 0.8475, 0.2062, -0.7038, 0.7036, 0.09834, -0.5403, 0.3119, 0.7816, -0.1445, 0.1445, 0.9789, -0.4411, 0.4411, 0.7816, -0.177, 0.1022, 0.9789, -0.1445, 0.1445, 0.9789, -0.5403, 0.3119, 0.7816, -0.5403, 0.3119, 0.7816, -0.6291, 0.6292, 0.4564, -0.7706, 0.4448, 0.4564, -0.5403, 0.3119, 0.7816, -0.4411, 0.4411, 0.7816, -0.6291, 0.6292, 0.4564, -0.8475, 0.4891, 0.2062, -0.6291, 0.6292, 0.4565, -0.6919, 0.6919, 0.2062, -0.7705, 0.4448, 0.4565, -0.6291, 0.6292, 0.4565, -0.8475, 0.4891, 0.2062, -0.8619, 0.4975, 0.09833, -0.6919, 0.6919, 0.2062, -0.7036, 0.7038, 0.09833, -0.8475, 0.4891, 0.2062, -0.6919, 0.6919, 0.2062, -0.8619, 0.4975, 0.09833, -0.1974, 0.05289, 0.9789, -0.5403, 0.3119, 0.7816, -0.6026, 0.1615, 0.7816, -0.1974, 0.05289, 0.9789, -0.177, 0.1022, 0.9789, -0.5403, 0.3119, 0.7816, -0.8595, 0.2302, 0.4564, -0.5403, 0.3119, 0.7816, -0.7706, 0.4449, 0.4564, -0.6026, 0.1615, 0.7816, -0.5403, 0.3119, 0.7816, -0.8595, 0.2302, 0.4564, -0.8594, 0.2302, 0.4565, -0.8474, 0.4894, 0.2062, -0.9452, 0.2531, 0.2062, -0.8594, 0.2302, 0.4565, -0.7705, 0.4449, 0.4565, -0.8474, 0.4894, 0.2062, -0.9452, 0.2531, 0.2062, -0.8618, 0.4977, 0.09833, -0.9613, 0.2575, 0.09833, -0.9452, 0.2531, 0.2062, -0.8474, 0.4894, 0.2062, -0.8618, 0.4977, 0.09833, -0.2044, 1.842e-07, 0.9789, -0.6026, 0.1615, 0.7816, -0.6238, 1.274e-06, 0.7816, -0.2044, 1.842e-07, 0.9789, -0.1974, 0.05289, 0.9789, -0.6026, 0.1615, 0.7816, -0.6238, 1.274e-06, 0.7816, -0.8595, 0.2303, 0.4564, -0.8898, -6.659e-05, 0.4564, -0.6238, 1.274e-06, 0.7816, -0.6026, 0.1615, 0.7816, -0.8595, 0.2303, 0.4564, -0.9785, -4.368e-05, 0.2062, -0.8594, 0.2303, 0.4565, -0.9451, 0.2534, 0.2062, -0.8897, -6.372e-05, 0.4565, -0.8594, 0.2303, 0.4565, -0.9785, -4.368e-05, 0.2062, -0.9952, -2.308e-05, 0.09833, -0.9451, 0.2534, 0.2062, -0.9612, 0.2576, 0.09833, -0.9785, -4.368e-05, 0.2062, -0.9451, 0.2534, 0.2062, -0.9952, -2.308e-05, 0.09833, -0.05289, 0.1974, 0.9789, 1.274e-06, 0.6238, 0.7816, -0.1615, 0.6026, 0.7816, -0.05289, 0.1974, 0.9789, 1.563e-07, 0.2044, 0.9789, 1.274e-06, 0.6238, 0.7816, -0.2303, 0.8594, 0.4565, 9.954e-06, 0.9785, 0.2061, -0.2534, 0.9451, 0.2062, -0.2303, 0.8594, 0.4565, 6.021e-05, 0.8897, 0.4565, 9.954e-06, 0.9785, 0.2061, -0.05289, 0.1974, 0.9789, 0.05289, 0.1974, 0.9789, 1.563e-07, 0.2044, 0.9789, -0.05289, 0.1974, 0.9789, 0.1022, 0.177, 0.9789, 0.05289, 0.1974, 0.9789, -0.1022, 0.177, 0.9789, 0.1022, 0.177, 0.9789, -0.05289, 0.1974, 0.9789, -0.1022, 0.177, 0.9789, 0.1445, 0.1445, 0.9789, 0.1022, 0.177, 0.9789, -0.1445, 0.1445, 0.9789, 0.1445, 0.1445, 0.9789, -0.1022, 0.177, 0.9789, -0.1445, 0.1445, 0.9789, 0.177, 0.1022, 0.9789, 0.1445, 0.1445, 0.9789, -0.177, 0.1022, 0.9789, 0.177, 0.1022, 0.9789, -0.1445, 0.1445, 0.9789, -0.177, 0.1022, 0.9789, 0.1974, 0.05289, 0.9789, 0.177, 0.1022, 0.9789, -0.1974, 0.05289, 0.9789, 0.1974, 0.05289, 0.9789, -0.177, 0.1022, 0.9789, -0.1974, 0.05289, 0.9789, 0.2044, 2.545e-08, 0.9789, 0.1974, 0.05289, 0.9789, -0.2044, 1.842e-07, 0.9789, 0.2044, 2.545e-08, 0.9789, -0.1974, 0.05289, 0.9789, -0.2044, 1.842e-07, 0.9789, 0.1974, -0.05289, 0.9789, 0.2044, 2.545e-08, 0.9789, -0.1974, -0.05289, 0.9789, 0.1974, -0.05289, 0.9789, -0.2044, 1.842e-07, 0.9789, -0.1974, -0.05289, 0.9789, 0.177, -0.1022, 0.9789, 0.1974, -0.05289, 0.9789, -0.177, -0.1022, 0.9789, 0.177, -0.1022, 0.9789, -0.1974, -0.05289, 0.9789, -0.177, -0.1022, 0.9789, 0.1445, -0.1445, 0.9789, 0.177, -0.1022, 0.9789, -0.1445, -0.1445, 0.9789, 0.1445, -0.1445, 0.9789, -0.177, -0.1022, 0.9789, -0.1445, -0.1445, 0.9789, 0.1022, -0.177, 0.9789, 0.1445, -0.1445, 0.9789, -0.1022, -0.177, 0.9789, 0.1022, -0.177, 0.9789, -0.1445, -0.1445, 0.9789, -0.1022, -0.177, 0.9789, 0.05289, -0.1974, 0.9789, 0.1022, -0.177, 0.9789, -0.05289, -0.1974, 0.9789, 0.05289, -0.1974, 0.9789, -0.1022, -0.177, 0.9789, -0.05289, -0.1974, 0.9789, 3.96e-07, -0.2043, 0.9789, 0.05289, -0.1974, 0.9789, -0.9451, -0.2534, 0.2062, -0.9952, 7.081e-05, 0.09833, -0.9612, -0.2576, 0.09833, -0.9451, -0.2534, 0.2062, -0.9785, 4.362e-05, 0.2062, -0.9952, 7.081e-05, 0.09833, -0.4411, -0.4411, 0.7816, -0.177, -0.1022, 0.9789, -0.5403, -0.3119, 0.7816, -0.1445, -0.1445, 0.9789, -0.177, -0.1022, 0.9789, -0.4411, -0.4411, 0.7816, -0.8473, -0.4894, 0.2062, -0.8594, -0.2302, 0.4565, -0.9452, -0.2531, 0.2062, -0.7705, -0.4449, 0.4565, -0.8594, -0.2302, 0.4565, -0.8473, -0.4894, 0.2062, -0.6026, -0.1615, 0.7816, -0.8898, 6.033e-05, 0.4564, -0.8595, -0.2303, 0.4564, -0.6026, -0.1615, 0.7816, -0.6238, 1.274e-06, 0.7816, -0.8898, 6.033e-05, 0.4564, -0.6291, -0.6292, 0.4565, -0.8475, -0.4891, 0.2062, -0.6919, -0.6919, 0.2061, -0.6291, -0.6292, 0.4565, -0.7705, -0.4448, 0.4565, -0.8475, -0.4891, 0.2062, -0.3119, -0.5403, 0.7815, -0.1445, -0.1445, 0.9789, -0.4411, -0.4411, 0.7816, -0.1022, -0.177, 0.9789, -0.1445, -0.1445, 0.9789, -0.3119, -0.5403, 0.7815, -0.7036, -0.7038, 0.09833, -0.8475, -0.4891, 0.2062, -0.8619, -0.4975, 0.09833, -0.6919, -0.6919, 0.2061, -0.8475, -0.4891, 0.2062, -0.7036, -0.7038, 0.09833, -0.4411, -0.4411, 0.7816, -0.7706, -0.4448, 0.4564, -0.6291, -0.6292, 0.4564, -0.4411, -0.4411, 0.7816, -0.5403, -0.3119, 0.7816, -0.7706, -0.4448, 0.4564, -0.4891, -0.8475, 0.2062, -0.6292, -0.6291, 0.4565, -0.6919, -0.6919, 0.2061, -0.4448, -0.7705, 0.4565, -0.6292, -0.6291, 0.4565, -0.4891, -0.8475, 0.2062, -0.05289, -0.1974, 0.9789, -0.3119, -0.5403, 0.7815, -0.1615, -0.6026, 0.7816, -0.05289, -0.1974, 0.9789, -0.1022, -0.177, 0.9789, -0.3119, -0.5403, 0.7815, -0.4891, -0.8475, 0.2062, -0.7038, -0.7036, 0.09833, -0.4975, -0.8619, 0.09834, -0.4891, -0.8475, 0.2062, -0.6919, -0.6919, 0.2061, -0.7038, -0.7036, 0.09833, -0.3119, -0.5403, 0.7815, -0.6292, -0.6291, 0.4564, -0.4448, -0.7706, 0.4564, -0.3119, -0.5403, 0.7815, -0.4411, -0.4411, 0.7816, -0.6292, -0.6291, 0.4564, -0.2302, -0.8594, 0.4565, -0.4894, -0.8473, 0.2062, -0.2531, -0.9452, 0.2062, -0.2302, -0.8594, 0.4565, -0.4449, -0.7705, 0.4565, -0.4894, -0.8473, 0.2062, 1.377e-06, -0.6238, 0.7816, -0.05289, -0.1974, 0.9789, -0.1615, -0.6026, 0.7816, 3.96e-07, -0.2043, 0.9789, -0.05289, -0.1974, 0.9789, 1.377e-06, -0.6238, 0.7816, -0.2575, -0.9613, 0.09833, -0.4894, -0.8473, 0.2062, -0.4977, -0.8618, 0.09833, -0.2531, -0.9452, 0.2062, -0.4894, -0.8473, 0.2062, -0.2575, -0.9613, 0.09833, -0.2302, -0.8595, 0.4564, -0.3119, -0.5403, 0.7815, -0.4449, -0.7706, 0.4564, -0.1615, -0.6026, 0.7816, -0.3119, -0.5403, 0.7815, -0.2302, -0.8595, 0.4564, 6.678e-05, -0.8897, 0.4565, -0.2534, -0.9451, 0.2062, 3.608e-05, -0.9785, 0.2062, 6.678e-05, -0.8897, 0.4565, -0.2303, -0.8594, 0.4565, -0.2534, -0.9451, 0.2062, 0.1615, -0.6026, 0.7815, 3.96e-07, -0.2043, 0.9789, 1.377e-06, -0.6238, 0.7816, 0.05289, -0.1974, 0.9789, 3.96e-07, -0.2043, 0.9789, 0.1615, -0.6026, 0.7815, 2.508e-05, -0.9952, 0.09833, -0.2534, -0.9451, 0.2062, -0.2576, -0.9612, 0.09833, 3.608e-05, -0.9785, 0.2062, -0.2534, -0.9451, 0.2062, 2.508e-05, -0.9952, 0.09833, 6.929e-05, -0.8898, 0.4564, -0.1615, -0.6026, 0.7816, -0.2303, -0.8595, 0.4564, 1.377e-06, -0.6238, 0.7816, -0.1615, -0.6026, 0.7816, 6.929e-05, -0.8898, 0.4564, 0.2534, -0.9451, 0.2062, -6.038e-05, -0.8897, 0.4565, -3.503e-05, -0.9785, 0.2061, 0.2303, -0.8594, 0.4565, -6.038e-05, -0.8897, 0.4565, 0.2534, -0.9451, 0.2062, 0.1022, -0.177, 0.9789, 0.1615, -0.6026, 0.7815, 0.3119, -0.5403, 0.7816, 0.1022, -0.177, 0.9789, 0.05289, -0.1974, 0.9789, 0.1615, -0.6026, 0.7815, 0.2534, -0.9451, 0.2062, -2.434e-05, -0.9952, 0.09833, 0.2576, -0.9612, 0.09834, 0.2534, -0.9451, 0.2062, -3.503e-05, -0.9785, 0.2061, -2.434e-05, -0.9952, 0.09833, 0.1615, -0.6026, 0.7815, -6.101e-05, -0.8898, 0.4564, 0.2303, -0.8595, 0.4564, 0.1615, -0.6026, 0.7815, 1.377e-06, -0.6238, 0.7816, -6.101e-05, -0.8898, 0.4564, 0.4449, -0.7705, 0.4565, 0.2531, -0.9452, 0.2062, 0.4894, -0.8474, 0.2062, 0.4449, -0.7705, 0.4565, 0.2302, -0.8594, 0.4565, 0.2531, -0.9452, 0.2062, 0.1445, -0.1445, 0.9789, 0.3119, -0.5403, 0.7816, 0.4411, -0.4411, 0.7816, 0.1445, -0.1445, 0.9789, 0.1022, -0.177, 0.9789, 0.3119, -0.5403, 0.7816, 0.4977, -0.8618, 0.09833, 0.2531, -0.9452, 0.2062, 0.2575, -0.9613, 0.09833, 0.4894, -0.8474, 0.2062, 0.2531, -0.9452, 0.2062, 0.4977, -0.8618, 0.09833, 0.445, -0.7705, 0.4564, 0.1615, -0.6026, 0.7815, 0.2303, -0.8595, 0.4564, 0.3119, -0.5403, 0.7816, 0.1615, -0.6026, 0.7815, 0.445, -0.7705, 0.4564, 0.6292, -0.6291, 0.4565, 0.4891, -0.8475, 0.2062, 0.6919, -0.6919, 0.2062, 0.6292, -0.6291, 0.4565, 0.4448, -0.7705, 0.4565, 0.4891, -0.8475, 0.2062, 0.5403, -0.3119, 0.7816, 0.1445, -0.1445, 0.9789, 0.4411, -0.4411, 0.7816, 0.177, -0.1022, 0.9789, 0.1445, -0.1445, 0.9789, 0.5403, -0.3119, 0.7816, 0.6919, -0.6919, 0.2062, 0.4975, -0.8619, 0.09833, 0.7038, -0.7036, 0.09834, 0.6919, -0.6919, 0.2062, 0.4891, -0.8475, 0.2062, 0.4975, -0.8619, 0.09833, 0.6292, -0.6291, 0.4564, 0.3119, -0.5403, 0.7816, 0.4448, -0.7706, 0.4564, 0.4411, -0.4411, 0.7816, 0.3119, -0.5403, 0.7816, 0.6292, -0.6291, 0.4564, 0.8475, -0.4891, 0.2062, 0.6291, -0.6292, 0.4565, 0.6919, -0.6919, 0.2062, 0.7705, -0.4448, 0.4565, 0.6291, -0.6292, 0.4565, 0.8475, -0.4891, 0.2062, 0.6026, -0.1615, 0.7816, 0.177, -0.1022, 0.9789, 0.5403, -0.3119, 0.7816, 0.1974, -0.05289, 0.9789, 0.177, -0.1022, 0.9789, 0.6026, -0.1615, 0.7816, 0.8475, -0.4891, 0.2062, 0.7036, -0.7038, 0.09833, 0.8619, -0.4975, 0.09833, 0.8475, -0.4891, 0.2062, 0.6919, -0.6919, 0.2062, 0.7036, -0.7038, 0.09833, 0.5403, -0.3119, 0.7816, 0.6291, -0.6292, 0.4564, 0.7706, -0.4448, 0.4564, 0.5403, -0.3119, 0.7816, 0.4411, -0.4411, 0.7816, 0.6291, -0.6292, 0.4564, 0.8594, -0.2302, 0.4565, 0.8473, -0.4894, 0.2062, 0.9452, -0.2531, 0.2062, 0.8594, -0.2302, 0.4565, 0.7705, -0.4449, 0.4565, 0.8473, -0.4894, 0.2062, 0.6238, 1.755e-08, 0.7815, 0.1974, -0.05289, 0.9789, 0.6026, -0.1615, 0.7816, 0.2044, 2.545e-08, 0.9789, 0.1974, -0.05289, 0.9789, 0.6238, 1.755e-08, 0.7815, 0.9452, -0.2531, 0.2062, 0.8618, -0.4977, 0.09833, 0.9613, -0.2575, 0.09833, 0.9452, -0.2531, 0.2062, 0.8473, -0.4894, 0.2062, 0.8618, -0.4977, 0.09833, 0.6026, -0.1615, 0.7816, 0.7706, -0.4449, 0.4564, 0.8595, -0.2302, 0.4564, 0.6026, -0.1615, 0.7816, 0.5403, -0.3119, 0.7816, 0.7706, -0.4449, 0.4564, 0.8897, 6.652e-05, 0.4565, 0.9451, -0.2534, 0.2062, 0.9785, 3.564e-05, 0.2062, 0.8897, 6.652e-05, 0.4565, 0.8594, -0.2303, 0.4565, 0.9451, -0.2534, 0.2062, 0.1974, 0.05289, 0.9789, 0.6238, 1.755e-08, 0.7815, 0.6026, 0.1615, 0.7816, 0.1974, 0.05289, 0.9789, 0.2044, 2.545e-08, 0.9789, 0.6238, 1.755e-08, 0.7815, 0.9785, 3.564e-05, 0.2062, 0.9612, -0.2576, 0.09833, 0.9952, 2.496e-05, 0.09833, 0.9785, 3.564e-05, 0.2062, 0.9451, -0.2534, 0.2062, 0.9612, -0.2576, 0.09833, 0.8898, 6.834e-05, 0.4564, 0.6026, -0.1615, 0.7816, 0.8595, -0.2303, 0.4564, 0.6238, 1.755e-08, 0.7815, 0.6026, -0.1615, 0.7816, 0.8898, 6.834e-05, 0.4564, 0.8594, 0.2303, 0.4565, 0.9785, -4.676e-05, 0.2061, 0.9451, 0.2534, 0.2062, 0.8594, 0.2303, 0.4565, 0.8897, -6.14e-05, 0.4565, 0.9785, -4.676e-05, 0.2061, 0.177, 0.1022, 0.9789, 0.6026, 0.1615, 0.7816, 0.5403, 0.3119, 0.7816, 0.177, 0.1022, 0.9789, 0.1974, 0.05289, 0.9789, 0.6026, 0.1615, 0.7816, 0.9451, 0.2534, 0.2062, 0.9952, -2.55e-05, 0.09833, 0.9612, 0.2576, 0.09833, 0.9451, 0.2534, 0.2062, 0.9785, -4.676e-05, 0.2061, 0.9952, -2.55e-05, 0.09833, 0.6026, 0.1615, 0.7816, 0.8898, -6.108e-05, 0.4564, 0.8595, 0.2303, 0.4564, 0.6026, 0.1615, 0.7816, 0.6238, 1.755e-08, 0.7815, 0.8898, -6.108e-05, 0.4564, 0.8473, 0.4894, 0.2062, 0.8594, 0.2302, 0.4565, 0.9452, 0.2531, 0.2062, 0.7705, 0.4449, 0.4565, 0.8594, 0.2302, 0.4565, 0.8473, 0.4894, 0.2062, 0.1445, 0.1445, 0.9789, 0.5403, 0.3119, 0.7816, 0.4411, 0.4411, 0.7816, 0.1445, 0.1445, 0.9789, 0.177, 0.1022, 0.9789, 0.5403, 0.3119, 0.7816, 0.8473, 0.4894, 0.2062, 0.9613, 0.2575, 0.09833, 0.8618, 0.4977, 0.09833, 0.8473, 0.4894, 0.2062, 0.9452, 0.2531, 0.2062, 0.9613, 0.2575, 0.09833, 0.7705, 0.445, 0.4564, 0.6026, 0.1615, 0.7816, 0.8595, 0.2303, 0.4564, 0.5403, 0.3119, 0.7816, 0.6026, 0.1615, 0.7816, 0.7705, 0.445, 0.4564, 0.6291, 0.6292, 0.4565, 0.8475, 0.4891, 0.2062, 0.6919, 0.6919, 0.2061, 0.6291, 0.6292, 0.4565, 0.7705, 0.4448, 0.4565, 0.8475, 0.4891, 0.2062, 0.3119, 0.5403, 0.7816, 0.1445, 0.1445, 0.9789, 0.4411, 0.4411, 0.7816, 0.1022, 0.177, 0.9789, 0.1445, 0.1445, 0.9789, 0.3119, 0.5403, 0.7816, 0.7036, 0.7038, 0.09833, 0.8475, 0.4891, 0.2062, 0.8619, 0.4975, 0.09833, 0.6919, 0.6919, 0.2061, 0.8475, 0.4891, 0.2062, 0.7036, 0.7038, 0.09833, 0.4411, 0.4411, 0.7816, 0.7706, 0.4448, 0.4564, 0.6291, 0.6292, 0.4564, 0.4411, 0.4411, 0.7816, 0.5403, 0.3119, 0.7816, 0.7706, 0.4448, 0.4564, 0.4891, 0.8475, 0.2062, 0.6292, 0.6291, 0.4565, 0.6919, 0.6919, 0.2061, 0.4448, 0.7705, 0.4565, 0.6292, 0.6291, 0.4565, 0.4891, 0.8475, 0.2062, 0.1615, 0.6026, 0.7815, 0.1022, 0.177, 0.9789, 0.3119, 0.5403, 0.7816, 0.05289, 0.1974, 0.9789, 0.1022, 0.177, 0.9789, 0.1615, 0.6026, 0.7815, 0.4891, 0.8475, 0.2062, 0.7038, 0.7036, 0.09833, 0.4975, 0.8619, 0.09834, 0.4891, 0.8475, 0.2062, 0.6919, 0.6919, 0.2061, 0.7038, 0.7036, 0.09833, 0.4448, 0.7706, 0.4564, 0.4411, 0.4411, 0.7816, 0.6292, 0.6291, 0.4564, 0.3119, 0.5403, 0.7816, 0.4411, 0.4411, 0.7816, 0.4448, 0.7706, 0.4564, 0.2302, 0.8594, 0.4565, 0.4894, 0.8473, 0.2062, 0.2531, 0.9452, 0.2062, 0.2302, 0.8594, 0.4565, 0.4449, 0.7705, 0.4565, 0.4894, 0.8473, 0.2062, 1.563e-07, 0.2044, 0.9789, 0.1615, 0.6026, 0.7815, 1.274e-06, 0.6238, 0.7816, 1.563e-07, 0.2044, 0.9789, 0.05289, 0.1974, 0.9789, 0.1615, 0.6026, 0.7815, 0.2575, 0.9613, 0.09833, 0.4894, 0.8473, 0.2062, 0.4977, 0.8618, 0.09833, 0.2531, 0.9452, 0.2062, 0.4894, 0.8473, 0.2062, 0.2575, 0.9613, 0.09833, 0.1615, 0.6026, 0.7815, 0.4449, 0.7706, 0.4564, 0.2302, 0.8595, 0.4564, 0.1615, 0.6026, 0.7815, 0.3119, 0.5403, 0.7816, 0.4449, 0.7706, 0.4564, -5.919e-05, 0.9785, 0.2061, 0.2303, 0.8594, 0.4565, 0.2534, 0.9451, 0.2062, -6.476e-05, 0.8897, 0.4565, 0.2303, 0.8594, 0.4565, -5.919e-05, 0.9785, 0.2061, -5.919e-05, 0.9785, 0.2061, 0.2576, 0.9612, 0.09833, -2.386e-05, 0.9952, 0.09834, -5.919e-05, 0.9785, 0.2061, 0.2534, 0.9451, 0.2062, 0.2576, 0.9612, 0.09833, 1.274e-06, 0.6238, 0.7816, 0.2303, 0.8595, 0.4564, -6.809e-05, 0.8898, 0.4564, 1.274e-06, 0.6238, 0.7816, 0.1615, 0.6026, 0.7815, 0.2303, 0.8595, 0.4564, -0.177, -0.1022, 0.9789, -0.6026, -0.1615, 0.7816, -0.5403, -0.3119, 0.7816, -0.177, -0.1022, 0.9789, -0.1974, -0.05289, 0.9789, -0.6026, -0.1615, 0.7816, -0.8473, -0.4894, 0.2062, -0.9613, -0.2575, 0.09833, -0.8618, -0.4977, 0.09834, -0.8473, -0.4894, 0.2062, -0.9452, -0.2531, 0.2062, -0.9613, -0.2575, 0.09833, -0.5403, -0.3119, 0.7816, -0.8595, -0.2303, 0.4564, -0.7705, -0.445, 0.4564, -0.5403, -0.3119, 0.7816, -0.6026, -0.1615, 0.7816, -0.8595, -0.2303, 0.4564, -0.1974, -0.05289, 0.9789, -0.6238, 1.274e-06, 0.7816, -0.6026, -0.1615, 0.7816, -0.1974, -0.05289, 0.9789, -0.2044, 1.842e-07, 0.9789, -0.6238, 1.274e-06, 0.7816, -0.8594, -0.2303, 0.4565, -0.9785, 4.362e-05, 0.2062, -0.9451, -0.2534, 0.2062, -0.8594, -0.2303, 0.4565, -0.8897, 5.888e-05, 0.4565, -0.9785, 4.362e-05, 0.2062])] * 3)])
me_cube_001 = bpy.data.meshes.new('Cube.001')
me_cube_001.from_pydata([(-0.1571, 0.5863, 0.3297), (3.462e-05, 0.6358, 0.3121), (-0.1645, 0.6141, 0.3121), (3.462e-05, 0.607, 0.3297), (-0.1712, 0.6392, 0.2545), (3.462e-05, 0.655, 0.2857), (3.462e-05, 0.6617, 0.2545), (-0.1695, 0.6327, 0.2857), (-0.3035, 0.5257, 0.3297), (-0.1483, 0.5535, 0.3359), (-0.2865, 0.4962, 0.3359), (-0.1645, 0.6141, 0.3121), (-0.3178, 0.5506, 0.3121), (-0.3275, 0.5672, 0.2857), (-0.1645, 0.6141, 0.3121), (-0.1695, 0.6327, 0.2857), (-0.3178, 0.5506, 0.3121), (-0.3308, 0.5731, 0.2545), (-0.4052, 0.4052, 0.3359), (-0.4292, 0.4292, 0.3297), (-0.4495, 0.4495, 0.3121), (-0.3178, 0.5506, 0.3121), (-0.4495, 0.4495, 0.3121), (-0.3275, 0.5672, 0.2857), (-0.4631, 0.4631, 0.2857), (-0.3178, 0.5506, 0.3121), (-0.4679, 0.4679, 0.2545), (-0.4962, 0.2865, 0.3359), (-0.5256, 0.3035, 0.3297), (-0.4495, 0.4495, 0.3121), (-0.5505, 0.3179, 0.3121), (-0.5672, 0.3275, 0.2857), (-0.4495, 0.4495, 0.3121), (-0.4631, 0.4631, 0.2857), (-0.5505, 0.3179, 0.3121), (-0.5731, 0.3309, 0.2545), (-0.5535, 0.1483, 0.3359), (-0.5863, 0.1571, 0.3297), (-0.6141, 0.1645, 0.3121), (-0.5505, 0.3179, 0.3121), (-0.6141, 0.1645, 0.3121), (-0.5672, 0.3275, 0.2857), (-0.6326, 0.1695, 0.2857), (-0.5505, 0.3179, 0.3121), (-0.6392, 0.1713, 0.2545), (-0.573, -1.249e-07, 0.3359), (-0.6069, -1.249e-07, 0.3297), (-0.6141, 0.1645, 0.3121), (-0.6357, -1.249e-07, 0.3121), (-0.6357, -1.249e-07, 0.3121), (-0.6326, 0.1695, 0.2857), (-0.655, -3.646e-07, 0.2857), (-0.6141, 0.1645, 0.3121), (-0.6617, -3.646e-07, 0.2545), (3.462e-05, 0.573, 0.3359), (-0.1645, 0.6141, 0.3121), (3.462e-05, 0.6358, 0.3121), (0.1483, 0.5535, 0.3359), (0.2865, 0.4963, 0.3359), (0.4052, 0.4052, 0.3359), (0.4963, 0.2865, 0.3359), (0.5535, 0.1483, 0.3359), (0.5731, 1.148e-07, 0.3359), (0.5535, -0.1483, 0.3359), (-0.5535, -0.1483, 0.3359), (0.4963, -0.2865, 0.3359), (-0.4962, -0.2865, 0.3359), (0.4052, -0.4052, 0.3359), (-0.4052, -0.4052, 0.3359), (0.2865, -0.4962, 0.3359), (-0.2865, -0.4963, 0.3359), (0.1483, -0.5535, 0.3359), (-0.1483, -0.5535, 0.3359), (3.462e-05, -0.573, 0.3359), (-0.6326, -0.1695, 0.2857), (-0.6392, -0.1713, 0.2545), (-0.655, -3.646e-07, 0.2857), (-0.4292, -0.4292, 0.3297), (-0.5256, -0.3035, 0.3297), (-0.5672, -0.3275, 0.2857), (-0.6141, -0.1645, 0.3121), (-0.6326, -0.1695, 0.2857), (-0.5505, -0.3179, 0.3121), (-0.5863, -0.1571, 0.3297), (-0.6357, -1.249e-07, 0.3121), (-0.6141, -0.1645, 0.3121), (-0.4495, -0.4495, 0.3121), (-0.5672, -0.3275, 0.2857), (-0.4631, -0.4631, 0.2857), (-0.5505, -0.3179, 0.3121), (-0.3035, -0.5257, 0.3297), (-0.5731, -0.3309, 0.2545), (-0.4679, -0.4679, 0.2545), (-0.5505, -0.3179, 0.3121), (-0.4495, -0.4495, 0.3121), (-0.3178, -0.5506, 0.3121), (-0.4631, -0.4631, 0.2857), (-0.3275, -0.5672, 0.2857), (-0.4495, -0.4495, 0.3121), (-0.1571, -0.5863, 0.3297), (-0.3308, -0.5731, 0.2545), (-0.4495, -0.4495, 0.3121), (-0.3178, -0.5506, 0.3121), (-0.1645, -0.6141, 0.3121), (-0.3275, -0.5672, 0.2857), (-0.1695, -0.6327, 0.2857), (-0.3178, -0.5506, 0.3121), (3.462e-05, -0.607, 0.3297), (-0.1712, -0.6392, 0.2545), (-0.3178, -0.5506, 0.3121), (-0.1645, -0.6141, 0.3121), (3.462e-05, -0.6358, 0.3121), (-0.1695, -0.6327, 0.2857), (3.462e-05, -0.655, 0.2857), (-0.1645, -0.6141, 0.3121), (0.1571, -0.5863, 0.3297), (3.462e-05, -0.6617, 0.2545), (3.462e-05, -0.6358, 0.3121), (-0.1645, -0.6141, 0.3121), (0.1696, -0.6327, 0.2857), (3.462e-05, -0.6358, 0.3121), (3.462e-05, -0.655, 0.2857), (0.1646, -0.6141, 0.3121), (0.3035, -0.5257, 0.3297), (0.1713, -0.6392, 0.2545), (3.462e-05, -0.6358, 0.3121), (0.1646, -0.6141, 0.3121), (0.3179, -0.5506, 0.3121), (0.1696, -0.6327, 0.2857), (0.3275, -0.5672, 0.2857), (0.1646, -0.6141, 0.3121), (0.4292, -0.4292, 0.3297), (0.3309, -0.5731, 0.2545), (0.1646, -0.6141, 0.3121), (0.3179, -0.5506, 0.3121), (0.4496, -0.4495, 0.3121), (0.3275, -0.5672, 0.2857), (0.4632, -0.4631, 0.2857), (0.3179, -0.5506, 0.3121), (0.5257, -0.3035, 0.3297), (0.468, -0.4679, 0.2545), (0.4496, -0.4495, 0.3121), (0.3179, -0.5506, 0.3121), (0.5673, -0.3275, 0.2857), (0.4496, -0.4495, 0.3121), (0.4632, -0.4631, 0.2857), (0.5506, -0.3179, 0.3121), (0.5863, -0.1571, 0.3297), (0.5731, -0.3309, 0.2545), (0.4496, -0.4495, 0.3121), (0.5506, -0.3179, 0.3121), (0.6141, -0.1645, 0.3121), (0.5673, -0.3275, 0.2857), (0.6327, -0.1695, 0.2857), (0.5506, -0.3179, 0.3121), (0.607, 1.148e-07, 0.3297), (0.6392, -0.1713, 0.2545), (0.5506, -0.3179, 0.3121), (0.6141, -0.1645, 0.3121), (0.6358, 1.148e-07, 0.3121), (0.6327, -0.1695, 0.2857), (0.655, 1.148e-07, 0.2857), (0.6141, -0.1645, 0.3121), (0.5863, 0.1571, 0.3297), (0.6618, 1.148e-07, 0.2545), (0.6358, 1.148e-07, 0.3121), (0.6141, -0.1645, 0.3121), (0.6327, 0.1695, 0.2857), (0.6358, 1.148e-07, 0.3121), (0.655, 1.148e-07, 0.2857), (0.6141, 0.1645, 0.3121), (0.5257, 0.3035, 0.3297), (0.6392, 0.1713, 0.2545), (0.6358, 1.148e-07, 0.3121), (0.6141, 0.1645, 0.3121), (0.5506, 0.3179, 0.3121), (0.6327, 0.1695, 0.2857), (0.5673, 0.3275, 0.2857), (0.6141, 0.1645, 0.3121), (0.4292, 0.4292, 0.3297), (0.5731, 0.3309, 0.2545), (0.5506, 0.3179, 0.3121), (0.6141, 0.1645, 0.3121), (0.4496, 0.4495, 0.3121), (0.5673, 0.3275, 0.2857), (0.4632, 0.4631, 0.2857), (0.5506, 0.3179, 0.3121), (0.3035, 0.5257, 0.3297), (0.468, 0.4679, 0.2545), (0.5506, 0.3179, 0.3121), (0.4496, 0.4495, 0.3121), (0.3275, 0.5672, 0.2857), (0.4496, 0.4495, 0.3121), (0.4632, 0.4631, 0.2857), (0.3179, 0.5506, 0.3121), (0.1571, 0.5863, 0.3297), (0.3309, 0.5731, 0.2545), (0.3179, 0.5506, 0.3121), (0.4496, 0.4495, 0.3121), (0.1646, 0.6141, 0.3121), (0.3275, 0.5672, 0.2857), (0.1696, 0.6327, 0.2857), (0.3179, 0.5506, 0.3121), (0.1713, 0.6392, 0.2545), (0.3179, 0.5506, 0.3121), (0.1646, 0.6141, 0.3121), (3.462e-05, 0.655, 0.2857), (0.1646, 0.6141, 0.3121), (0.1696, 0.6327, 0.2857), (3.462e-05, 0.6358, 0.3121), (0.1713, 0.6392, 0.2135), (-0.1712, 0.6392, 0.2135), (3.462e-05, 0.6617, 0.2135), (0.3309, 0.5731, 0.2135), (-0.3308, 0.5731, 0.2135), (0.468, 0.4679, 0.2135), (-0.4679, 0.4679, 0.2135), (0.5731, 0.3309, 0.2135), (-0.5731, 0.3309, 0.2135), (0.6392, 0.1713, 0.2135), (-0.6392, 0.1713, 0.2135), (0.6618, 1.148e-07, 0.2135), (-0.6617, -3.646e-07, 0.2135), (0.6392, -0.1713, 0.2135), (-0.6392, -0.1713, 0.2135), (0.5731, -0.3309, 0.2135), (-0.5731, -0.3309, 0.2135), (0.468, -0.4679, 0.2135), (-0.4679, -0.4679, 0.2135), (0.3309, -0.5731, 0.2135), (-0.3308, -0.5731, 0.2135), (0.1713, -0.6392, 0.2135), (-0.1712, -0.6392, 0.2135), (3.462e-05, -0.6617, 0.2135), (3.462e-05, 0.6617, 0.2545), (0.1646, 0.6141, 0.3121), (3.462e-05, 0.6358, 0.3121), (0.1713, 0.6392, 0.2135), (3.462e-05, 0.6617, 0.2135), (-0.3308, 0.5731, 0.2135), (-0.4679, 0.4679, 0.2135), (-0.1712, 0.6392, 0.2135), (0.3309, 0.5731, 0.2135), (-0.5731, 0.3309, 0.2135), (-0.6392, 0.1713, 0.2135), (-0.6617, -3.646e-07, 0.2135), (-0.6392, -0.1713, 0.2135), (-0.5731, -0.3309, 0.2135), (-0.4679, -0.4679, 0.2135), (-0.3308, -0.5731, 0.2135), (-0.1712, -0.6392, 0.2135), (3.462e-05, -0.6617, 0.2135), (0.1713, -0.6392, 0.2135), (0.3309, -0.5731, 0.2135), (0.468, -0.4679, 0.2135), (0.5731, -0.3309, 0.2135), (0.6392, -0.1713, 0.2135), (0.6618, 1.148e-07, 0.2135), (0.6392, 0.1713, 0.2135), (0.5731, 0.3309, 0.2135), (0.468, 0.4679, 0.2135), (3.462e-05, 0.6617, 0.2135), (-0.6141, -0.1645, 0.3121), (-0.5505, -0.3179, 0.3121), (-0.6357, -1.249e-07, 0.3121), (-0.6141, -0.1645, 0.3121)], [], [(0, 1, 2), (0, 3, 1), (4, 5, 6), (7, 5, 4), (8, 9, 0), (10, 9, 8), (8, 11, 12), (8, 0, 11), (13, 14, 15), (16, 14, 13), (13, 4, 17), (13, 15, 4), (18, 8, 19), (18, 10, 8), (20, 8, 21), (19, 8, 20), (22, 23, 24), (22, 25, 23), (26, 23, 17), (24, 23, 26), (27, 19, 28), (27, 18, 19), (28, 29, 30), (28, 19, 29), (31, 32, 33), (34, 32, 31), (35, 33, 26), (31, 33, 35), (36, 28, 37), (36, 27, 28), (38, 28, 39), (37, 28, 38), (40, 41, 42), (40, 43, 41), (42, 35, 44), (42, 41, 35), (45, 37, 46), (45, 36, 37), (46, 47, 48), (46, 37, 47), (49, 50, 51), (49, 52, 50), (53, 50, 44), (51, 50, 53), (9, 3, 0), (9, 54, 3), (55, 5, 7), (55, 56, 5), (9, 57, 54), (9, 58, 57), (10, 58, 9), (10, 59, 58), (18, 59, 10), (18, 60, 59), (27, 60, 18), (27, 61, 60), (36, 61, 27), (36, 62, 61), (45, 62, 36), (45, 63, 62), (64, 63, 45), (64, 65, 63), (66, 65, 64), (66, 67, 65), (68, 67, 66), (68, 69, 67), (70, 69, 68), (70, 71, 69), (72, 71, 70), (72, 73, 71), (74, 53, 75), (74, 76, 53), (77, 66, 78), (68, 66, 77), (79, 80, 81), (82, 80, 79), (83, 84, 85), (83, 46, 84), (86, 87, 88), (86, 89, 87), (70, 77, 90), (70, 68, 77), (88, 91, 92), (88, 87, 91), (77, 93, 94), (77, 78, 93), (95, 96, 97), (95, 98, 96), (72, 90, 99), (72, 70, 90), (97, 92, 100), (97, 96, 92), (90, 101, 102), (90, 77, 101), (103, 104, 105), (103, 106, 104), (107, 72, 99), (73, 72, 107), (108, 104, 100), (105, 104, 108), (99, 109, 110), (99, 90, 109), (111, 112, 113), (111, 114, 112), (115, 73, 107), (71, 73, 115), (116, 112, 108), (113, 112, 116), (117, 99, 118), (107, 99, 117), (119, 120, 121), (122, 120, 119), (123, 71, 115), (69, 71, 123), (119, 116, 124), (119, 121, 116), (115, 125, 126), (115, 107, 125), (127, 128, 129), (127, 130, 128), (67, 123, 131), (67, 69, 123), (132, 128, 124), (129, 128, 132), (123, 133, 134), (123, 115, 133), (135, 136, 137), (135, 138, 136), (65, 131, 139), (65, 67, 131), (137, 132, 140), (137, 136, 132), (141, 123, 142), (131, 123, 141), (143, 144, 145), (146, 144, 143), (147, 65, 139), (63, 65, 147), (148, 145, 140), (143, 145, 148), (139, 149, 150), (139, 131, 149), (151, 152, 153), (151, 154, 152), (62, 147, 155), (62, 63, 147), (153, 148, 156), (153, 152, 148), (147, 157, 158), (147, 139, 157), (159, 160, 161), (159, 162, 160), (61, 155, 163), (61, 62, 155), (161, 156, 164), (161, 160, 156), (165, 147, 166), (155, 147, 165), (167, 168, 169), (170, 168, 167), (60, 163, 171), (60, 61, 163), (172, 169, 164), (167, 169, 172), (163, 173, 174), (163, 155, 173), (175, 176, 177), (175, 178, 176), (179, 60, 171), (59, 60, 179), (177, 172, 180), (177, 176, 172), (181, 163, 182), (171, 163, 181), (183, 184, 185), (183, 186, 184), (58, 179, 187), (58, 59, 179), (185, 180, 188), (185, 184, 180), (179, 189, 190), (179, 171, 189), (191, 192, 193), (194, 192, 191), (195, 58, 187), (57, 58, 195), (191, 188, 196), (191, 193, 188), (197, 179, 198), (187, 179, 197), (199, 200, 201), (199, 202, 200), (54, 195, 3), (54, 57, 195), (203, 200, 196), (201, 200, 203), (195, 204, 205), (195, 187, 204), (206, 207, 208), (209, 207, 206), (210, 211, 212), (213, 211, 210), (213, 214, 211), (215, 214, 213), (215, 216, 214), (217, 216, 215), (217, 218, 216), (219, 218, 217), (219, 220, 218), (221, 220, 219), (221, 222, 220), (223, 222, 221), (223, 224, 222), (225, 224, 223), (225, 226, 224), (227, 226, 225), (227, 228, 226), (229, 228, 227), (229, 230, 228), (231, 230, 229), (231, 232, 230), (233, 232, 231), (206, 203, 234), (206, 208, 203), (3, 235, 236), (3, 195, 235), (234, 237, 238), (234, 203, 237), (26, 239, 240), (26, 17, 239), (17, 241, 239), (17, 4, 241), (203, 242, 237), (203, 196, 242), (44, 243, 244), (44, 35, 243), (75, 245, 246), (75, 53, 245), (53, 244, 245), (53, 44, 244), (35, 240, 243), (35, 26, 240), (92, 247, 248), (92, 91, 247), (108, 249, 250), (108, 100, 249), (100, 248, 249), (100, 92, 248), (91, 246, 247), (91, 75, 246), (124, 251, 252), (124, 116, 251), (140, 253, 254), (140, 132, 253), (132, 252, 253), (132, 124, 252), (116, 250, 251), (116, 108, 250), (156, 255, 256), (156, 148, 255), (172, 257, 258), (172, 164, 257), (164, 256, 257), (164, 156, 256), (148, 254, 255), (148, 140, 254), (188, 259, 260), (188, 180, 259), (4, 261, 241), (4, 6, 261), (196, 260, 242), (196, 188, 260), (180, 258, 259), (180, 172, 258), (66, 83, 78), (66, 64, 83), (79, 75, 91), (79, 81, 75), (78, 262, 263), (78, 83, 262), (64, 46, 83), (64, 45, 46), (74, 264, 76), (265, 264, 74)])
me_cube_001.polygons.foreach_set('use_smooth', [1, 1, 1, 1, 1, 1, 1, 1, 1, 1, 1, 1, 1, 1, 1, 1, 1, 1, 1, 1, 1, 1, 1, 1, 1, 1, 1, 1, 1, 1, 1, 1, 1, 1, 1, 1, 1, 1, 1, 1, 1, 1, 1, 1, 1, 1, 1, 1, 1, 1, 1, 1, 1, 1, 1, 1, 1, 1, 1, 1, 1, 1, 1, 1, 1, 1, 1, 1, 1, 1, 1, 1, 1, 1, 1, 1, 1, 1, 1, 1, 1, 1, 1, 1, 1, 1, 1, 1, 1, 1, 1, 1, 1, 1, 1, 1, 1, 1, 1, 1, 1, 1, 1, 1, 1, 1, 1, 1, 1, 1, 1, 1, 1, 1, 1, 1, 1, 1, 1, 1, 1, 1, 1, 1, 1, 1, 1, 1, 1, 1, 1, 1, 1, 1, 1, 1, 1, 1, 1, 1, 1, 1, 1, 1, 1, 1, 1, 1, 1, 1, 1, 1, 1, 1, 1, 1, 1, 1, 1, 1, 1, 1, 1, 1, 1, 1, 1, 1, 1, 1, 1, 1, 1, 1, 1, 1, 1, 1, 1, 1, 1, 1, 1, 1, 1, 1, 1, 1, 1, 1, 1, 1, 1, 1, 1, 1, 1, 1, 1, 1, 0, 0, 0, 0, 0, 0, 0, 0, 0, 1, 1, 1, 0, 0, 1, 1, 1, 1, 1, 1, 0, 0, 1, 1, 1, 1, 1, 1, 1, 1, 1, 1, 1, 1, 1, 1, 1, 1, 1, 1, 1, 1, 1, 1, 1, 1, 1, 1, 1, 1, 1, 1, 1, 1, 1, 1, 1, 1, 1, 1, 1, 1, 1, 1, 1, 1, 1, 1, 1, 1, 1, 1, 1, 1, 1, 1, 1, 1, 1, 1, 1, 1, 1, 1])
_uv = me_cube_001.uv_layers.new(name='UVMap')
_uv.uv.foreach_set('vector', [0.193, 0.4626, 0.2488, 0.4898, 0.1891, 0.482, 0.193, 0.4626, 0.25, 0.4701, 0.2488, 0.4898, 0.04167, 0.9668, 0.0002124, 0.9795, -1.863e-07, 0.9668, 0.04145, 0.9795, 0.0002124, 0.9795, 0.04167, 0.9668, 0.1399, 0.4406, 0.1962, 0.4507, 0.193, 0.4626, 0.1461, 0.43, 0.1962, 0.4507, 0.1399, 0.4406, 0.1399, 0.4406, 0.1867, 0.4814, 0.1311, 0.4583, 0.1399, 0.4406, 0.193, 0.4626, 0.1867, 0.4814, 0.08312, 0.9795, 0.04248, 1.0, 0.04188, 0.9795, 0.08252, 1.0, 0.04248, 1.0, 0.08312, 0.9795, 0.08312, 0.9795, 0.04167, 0.9668, 0.08333, 0.9668, 0.08312, 0.9795, 0.04188, 0.9795, 0.04167, 0.9668, 0.103, 0.397, 0.1399, 0.4406, 0.09434, 0.4057, 0.103, 0.397, 0.1461, 0.43, 0.1399, 0.4406, 0.08127, 0.4205, 0.1399, 0.4406, 0.129, 0.4571, 0.09434, 0.4057, 0.1399, 0.4406, 0.08127, 0.4205, 0.1242, 1.0, 0.08355, 0.9795, 0.1248, 0.9795, 0.1242, 1.0, 0.08415, 1.0, 0.08355, 0.9795, 0.125, 0.9668, 0.08355, 0.9795, 0.08333, 0.9668, 0.1248, 0.9795, 0.08355, 0.9795, 0.125, 0.9668, 0.07002, 0.3539, 0.09434, 0.4057, 0.05936, 0.3601, 0.07002, 0.3539, 0.103, 0.397, 0.09434, 0.4057, 0.05936, 0.3601, 0.07955, 0.4187, 0.0429, 0.371, 0.05936, 0.3601, 0.09434, 0.4057, 0.07955, 0.4187, 0.1665, 0.9795, 0.1258, 1.0, 0.1252, 0.9795, 0.1658, 1.0, 0.1258, 1.0, 0.1665, 0.9795, 0.1667, 0.9668, 0.1252, 0.9795, 0.125, 0.9668, 0.1665, 0.9795, 0.1252, 0.9795, 0.1667, 0.9668, 0.04926, 0.3038, 0.05936, 0.3601, 0.03736, 0.307, 0.04926, 0.3038, 0.07002, 0.3539, 0.05936, 0.3601, 0.01865, 0.3133, 0.05936, 0.3601, 0.04168, 0.3689, 0.03736, 0.307, 0.05936, 0.3601, 0.01865, 0.3133, 0.2075, 1.0, 0.1669, 0.9795, 0.2081, 0.9795, 0.2075, 1.0, 0.1675, 1.0, 0.1669, 0.9795, 0.2081, 0.9795, 0.1667, 0.9668, 0.2083, 0.9668, 0.2081, 0.9795, 0.1669, 0.9795, 0.1667, 0.9668, 0.04218, 0.25, 0.03736, 0.307, 0.02986, 0.25, 0.04218, 0.25, 0.04926, 0.3038, 0.03736, 0.307, 0.02986, 0.25, 0.01802, 0.3109, 0.01016, 0.2512, 0.02986, 0.25, 0.03736, 0.307, 0.01802, 0.3109, 0.2492, 1.0, 0.2085, 0.9795, 0.2498, 0.9795, 0.2492, 1.0, 0.2092, 1.0, 0.2085, 0.9795, 0.25, 0.9668, 0.2085, 0.9795, 0.2083, 0.9668, 0.2498, 0.9795, 0.2085, 0.9795, 0.25, 0.9668, 0.1962, 0.4507, 0.25, 0.4701, 0.193, 0.4626, 0.1962, 0.4507, 0.25, 0.4578, 0.25, 0.4701, 0.04085, 1.0, 0.0002124, 0.9795, 0.04145, 0.9795, 0.04085, 1.0, 0.0008179, 1.0, 0.0002124, 0.9795, 0.1962, 0.4507, 0.3038, 0.4507, 0.25, 0.4578, 0.1962, 0.4507, 0.3539, 0.43, 0.3038, 0.4507, 0.1461, 0.43, 0.3539, 0.43, 0.1962, 0.4507, 0.1461, 0.43, 0.397, 0.397, 0.3539, 0.43, 0.103, 0.397, 0.397, 0.397, 0.1461, 0.43, 0.103, 0.397, 0.43, 0.3539, 0.397, 0.397, 0.07002, 0.3539, 0.43, 0.3539, 0.103, 0.397, 0.07002, 0.3539, 0.4507, 0.3038, 0.43, 0.3539, 0.04926, 0.3038, 0.4507, 0.3038, 0.07002, 0.3539, 0.04926, 0.3038, 0.4578, 0.25, 0.4507, 0.3038, 0.04218, 0.25, 0.4578, 0.25, 0.04926, 0.3038, 0.04218, 0.25, 0.4507, 0.1962, 0.4578, 0.25, 0.04926, 0.1962, 0.4507, 0.1962, 0.04218, 0.25, 0.04926, 0.1962, 0.43, 0.1461, 0.4507, 0.1962, 0.07002, 0.1461, 0.43, 0.1461, 0.04926, 0.1962, 0.07002, 0.1461, 0.397, 0.103, 0.43, 0.1461, 0.103, 0.103, 0.397, 0.103, 0.07002, 0.1461, 0.103, 0.103, 0.3539, 0.07002, 0.397, 0.103, 0.1461, 0.07002, 0.3539, 0.07002, 0.103, 0.103, 0.1461, 0.07002, 0.3038, 0.04926, 0.3539, 0.07002, 0.1962, 0.04926, 0.3038, 0.04926, 0.1461, 0.07002, 0.1962, 0.04926, 0.25, 0.04218, 0.3038, 0.04926, 0.2915, 0.9795, 0.25, 0.9668, 0.2917, 0.9668, 0.2915, 0.9795, 0.2502, 0.9795, 0.25, 0.9668, 0.09434, 0.09434, 0.07002, 0.1461, 0.05936, 0.1399, 0.103, 0.103, 0.07002, 0.1461, 0.09434, 0.09434, 0.3331, 0.9795, 0.2925, 1.0, 0.2919, 0.9795, 0.3325, 1.0, 0.2925, 1.0, 0.3331, 0.9795, 0.03736, 0.193, 0.01016, 0.2488, 0.01802, 0.1891, 0.03736, 0.193, 0.02986, 0.25, 0.01016, 0.2488, 0.3742, 1.0, 0.3335, 0.9795, 0.3748, 0.9795, 0.3742, 1.0, 0.3342, 1.0, 0.3335, 0.9795, 0.1461, 0.07002, 0.09434, 0.09434, 0.1399, 0.05936, 0.1461, 0.07002, 0.103, 0.103, 0.09434, 0.09434, 0.3748, 0.9795, 0.3333, 0.9668, 0.375, 0.9668, 0.3748, 0.9795, 0.3335, 0.9795, 0.3333, 0.9668, 0.09434, 0.09434, 0.0429, 0.129, 0.07955, 0.08127, 0.09434, 0.09434, 0.05936, 0.1399, 0.0429, 0.129, 0.4158, 1.0, 0.3752, 0.9795, 0.4165, 0.9795, 0.4158, 1.0, 0.3758, 1.0, 0.3752, 0.9795, 0.1962, 0.04926, 0.1399, 0.05936, 0.193, 0.03736, 0.1962, 0.04926, 0.1461, 0.07002, 0.1399, 0.05936, 0.4165, 0.9795, 0.375, 0.9668, 0.4167, 0.9668, 0.4165, 0.9795, 0.3752, 0.9795, 0.375, 0.9668, 0.1399, 0.05936, 0.08127, 0.07955, 0.129, 0.0429, 0.1399, 0.05936, 0.09434, 0.09434, 0.08127, 0.07955, 0.4575, 1.0, 0.4169, 0.9795, 0.4581, 0.9795, 0.4575, 1.0, 0.4175, 1.0, 0.4169, 0.9795, 0.25, 0.02986, 0.1962, 0.04926, 0.193, 0.03736, 0.25, 0.04218, 0.1962, 0.04926, 0.25, 0.02986, 0.4583, 0.9668, 0.4169, 0.9795, 0.4167, 0.9668, 0.4581, 0.9795, 0.4169, 0.9795, 0.4583, 0.9668, 0.193, 0.03736, 0.1311, 0.04168, 0.1867, 0.01865, 0.193, 0.03736, 0.1399, 0.05936, 0.1311, 0.04168, 0.4992, 1.0, 0.4585, 0.9795, 0.4998, 0.9795, 0.4992, 1.0, 0.4592, 1.0, 0.4585, 0.9795, 0.307, 0.03736, 0.25, 0.04218, 0.25, 0.02986, 0.3038, 0.04926, 0.25, 0.04218, 0.307, 0.03736, 0.5, 0.9668, 0.4585, 0.9795, 0.4583, 0.9668, 0.4998, 0.9795, 0.4585, 0.9795, 0.5, 0.9668, 0.2488, 0.01016, 0.193, 0.03736, 0.1891, 0.01802, 0.25, 0.02986, 0.193, 0.03736, 0.2488, 0.01016, 0.5415, 0.9795, 0.5008, 1.0, 0.5002, 0.9795, 0.5408, 1.0, 0.5008, 1.0, 0.5415, 0.9795, 0.3601, 0.05936, 0.3038, 0.04926, 0.307, 0.03736, 0.3539, 0.07002, 0.3038, 0.04926, 0.3601, 0.05936, 0.5415, 0.9795, 0.5, 0.9668, 0.5417, 0.9668, 0.5415, 0.9795, 0.5002, 0.9795, 0.5, 0.9668, 0.307, 0.03736, 0.2512, 0.01016, 0.3109, 0.01802, 0.307, 0.03736, 0.25, 0.02986, 0.2512, 0.01016, 0.5825, 1.0, 0.5419, 0.9795, 0.5831, 0.9795, 0.5825, 1.0, 0.5425, 1.0, 0.5419, 0.9795, 0.397, 0.103, 0.3601, 0.05936, 0.4057, 0.09434, 0.397, 0.103, 0.3539, 0.07002, 0.3601, 0.05936, 0.5833, 0.9668, 0.5419, 0.9795, 0.5417, 0.9668, 0.5831, 0.9795, 0.5419, 0.9795, 0.5833, 0.9668, 0.3601, 0.05936, 0.3133, 0.01865, 0.3689, 0.04168, 0.3601, 0.05936, 0.307, 0.03736, 0.3133, 0.01865, 0.6242, 1.0, 0.5835, 0.9795, 0.6248, 0.9795, 0.6242, 1.0, 0.5842, 1.0, 0.5835, 0.9795, 0.43, 0.1461, 0.4057, 0.09434, 0.4406, 0.1399, 0.43, 0.1461, 0.397, 0.103, 0.4057, 0.09434, 0.6248, 0.9795, 0.5833, 0.9668, 0.625, 0.9668, 0.6248, 0.9795, 0.5835, 0.9795, 0.5833, 0.9668, 0.4187, 0.07955, 0.3601, 0.05936, 0.371, 0.0429, 0.4057, 0.09434, 0.3601, 0.05936, 0.4187, 0.07955, 0.6665, 0.9795, 0.6258, 1.0, 0.6252, 0.9795, 0.6658, 1.0, 0.6258, 1.0, 0.6665, 0.9795, 0.4626, 0.193, 0.43, 0.1461, 0.4406, 0.1399, 0.4507, 0.1962, 0.43, 0.1461, 0.4626, 0.193, 0.6667, 0.9668, 0.6252, 0.9795, 0.625, 0.9668, 0.6665, 0.9795, 0.6252, 0.9795, 0.6667, 0.9668, 0.4406, 0.1399, 0.4205, 0.08127, 0.4571, 0.129, 0.4406, 0.1399, 0.4057, 0.09434, 0.4205, 0.08127, 0.7075, 1.0, 0.6669, 0.9795, 0.7081, 0.9795, 0.7075, 1.0, 0.6675, 1.0, 0.6669, 0.9795, 0.4578, 0.25, 0.4626, 0.193, 0.4701, 0.25, 0.4578, 0.25, 0.4507, 0.1962, 0.4626, 0.193, 0.7081, 0.9795, 0.6667, 0.9668, 0.7083, 0.9668, 0.7081, 0.9795, 0.6669, 0.9795, 0.6667, 0.9668, 0.4626, 0.193, 0.4583, 0.1311, 0.4814, 0.1867, 0.4626, 0.193, 0.4406, 0.1399, 0.4583, 0.1311, 0.7492, 1.0, 0.7085, 0.9795, 0.7498, 0.9795, 0.7492, 1.0, 0.7092, 1.0, 0.7085, 0.9795, 0.4507, 0.3038, 0.4701, 0.25, 0.4626, 0.307, 0.4507, 0.3038, 0.4578, 0.25, 0.4701, 0.25, 0.7498, 0.9795, 0.7083, 0.9668, 0.75, 0.9668, 0.7498, 0.9795, 0.7085, 0.9795, 0.7083, 0.9668, 0.4898, 0.2488, 0.4626, 0.193, 0.482, 0.1891, 0.4701, 0.25, 0.4626, 0.193, 0.4898, 0.2488, 0.7915, 0.9795, 0.7508, 1.0, 0.7502, 0.9795, 0.7908, 1.0, 0.7508, 1.0, 0.7915, 0.9795, 0.43, 0.3539, 0.4626, 0.307, 0.4406, 0.3601, 0.43, 0.3539, 0.4507, 0.3038, 0.4626, 0.307, 0.7917, 0.9668, 0.7502, 0.9795, 0.75, 0.9668, 0.7915, 0.9795, 0.7502, 0.9795, 0.7917, 0.9668, 0.4626, 0.307, 0.4898, 0.2512, 0.482, 0.3109, 0.4626, 0.307, 0.4701, 0.25, 0.4898, 0.2512, 0.8325, 1.0, 0.7919, 0.9795, 0.8331, 0.9795, 0.8325, 1.0, 0.7925, 1.0, 0.7919, 0.9795, 0.4057, 0.4057, 0.43, 0.3539, 0.4406, 0.3601, 0.397, 0.397, 0.43, 0.3539, 0.4057, 0.4057, 0.8331, 0.9795, 0.7917, 0.9668, 0.8333, 0.9668, 0.8331, 0.9795, 0.7919, 0.9795, 0.7917, 0.9668, 0.4583, 0.3689, 0.4626, 0.307, 0.4814, 0.3133, 0.4406, 0.3601, 0.4626, 0.307, 0.4583, 0.3689, 0.8742, 1.0, 0.8335, 0.9795, 0.8748, 0.9795, 0.8742, 1.0, 0.8342, 1.0, 0.8335, 0.9795, 0.3539, 0.43, 0.4057, 0.4057, 0.3601, 0.4406, 0.3539, 0.43, 0.397, 0.397, 0.4057, 0.4057, 0.8748, 0.9795, 0.8333, 0.9668, 0.875, 0.9668, 0.8748, 0.9795, 0.8335, 0.9795, 0.8333, 0.9668, 0.4057, 0.4057, 0.4571, 0.371, 0.4205, 0.4187, 0.4057, 0.4057, 0.4406, 0.3601, 0.4571, 0.371, 0.9165, 0.9795, 0.8758, 1.0, 0.8752, 0.9795, 0.9158, 1.0, 0.8758, 1.0, 0.9165, 0.9795, 0.307, 0.4626, 0.3539, 0.43, 0.3601, 0.4406, 0.3038, 0.4507, 0.3539, 0.43, 0.307, 0.4626, 0.9165, 0.9795, 0.875, 0.9668, 0.9167, 0.9668, 0.9165, 0.9795, 0.8752, 0.9795, 0.875, 0.9668, 0.371, 0.4571, 0.4057, 0.4057, 0.4187, 0.4205, 0.3601, 0.4406, 0.4057, 0.4057, 0.371, 0.4571, 0.9575, 1.0, 0.9169, 0.9795, 0.9581, 0.9795, 0.9575, 1.0, 0.9175, 1.0, 0.9169, 0.9795, 0.25, 0.4578, 0.307, 0.4626, 0.25, 0.4701, 0.25, 0.4578, 0.3038, 0.4507, 0.307, 0.4626, 0.9583, 0.9668, 0.9169, 0.9795, 0.9167, 0.9668, 0.9581, 0.9795, 0.9169, 0.9795, 0.9583, 0.9668, 0.307, 0.4626, 0.3689, 0.4583, 0.3133, 0.4814, 0.307, 0.4626, 0.3601, 0.4406, 0.3689, 0.4583, 0.9998, 0.9795, 0.9592, 1.0, 0.9585, 0.9795, 0.9992, 1.0, 0.9592, 1.0, 0.9998, 0.9795, 0.8121, 0.4818, 0.6879, 0.4818, 0.75, 0.49, 0.87, 0.4578, 0.6879, 0.4818, 0.8121, 0.4818, 0.87, 0.4578, 0.63, 0.4578, 0.6879, 0.4818, 0.9197, 0.4197, 0.63, 0.4578, 0.87, 0.4578, 0.9197, 0.4197, 0.5803, 0.4197, 0.63, 0.4578, 0.9578, 0.37, 0.5803, 0.4197, 0.9197, 0.4197, 0.9578, 0.37, 0.5422, 0.37, 0.5803, 0.4197, 0.9818, 0.3121, 0.5422, 0.37, 0.9578, 0.37, 0.9818, 0.3121, 0.5182, 0.3121, 0.5422, 0.37, 0.99, 0.25, 0.5182, 0.3121, 0.9818, 0.3121, 0.99, 0.25, 0.51, 0.25, 0.5182, 0.3121, 0.9818, 0.1879, 0.51, 0.25, 0.99, 0.25, 0.9818, 0.1879, 0.5182, 0.1879, 0.51, 0.25, 0.9578, 0.13, 0.5182, 0.1879, 0.9818, 0.1879, 0.9578, 0.13, 0.5422, 0.13, 0.5182, 0.1879, 0.9197, 0.08029, 0.5422, 0.13, 0.9578, 0.13, 0.9197, 0.08029, 0.5803, 0.08029, 0.5422, 0.13, 0.87, 0.04215, 0.5803, 0.08029, 0.9197, 0.08029, 0.87, 0.04215, 0.63, 0.04215, 0.5803, 0.08029, 0.8121, 0.01818, 0.63, 0.04215, 0.87, 0.04215, 0.8121, 0.01818, 0.6879, 0.01818, 0.63, 0.04215, 0.75, 0.01, 0.6879, 0.01818, 0.8121, 0.01818, 0.9998, 0.9795, 0.9583, 0.9668, 1.0, 0.9668, 0.9998, 0.9795, 0.9585, 0.9795, 0.9583, 0.9668, 0.25, 0.4701, 0.3109, 0.482, 0.2512, 0.4898, 0.25, 0.4701, 0.307, 0.4626, 0.3109, 0.482, 1.0, 0.9668, 0.9583, 0.5, 1.0, 0.5, 1.0, 0.9668, 0.9583, 0.9668, 0.9583, 0.5, 0.125, 0.9668, 0.08333, 0.5, 0.125, 0.5, 0.125, 0.9668, 0.08333, 0.9668, 0.08333, 0.5, 0.08333, 0.9668, 0.04167, 0.5, 0.08333, 0.5, 0.08333, 0.9668, 0.04167, 0.9668, 0.04167, 0.5, 0.9583, 0.9668, 0.9167, 0.5, 0.9583, 0.5, 0.9583, 0.9668, 0.9167, 0.9668, 0.9167, 0.5, 0.2083, 0.9668, 0.1667, 0.5, 0.2083, 0.5, 0.2083, 0.9668, 0.1667, 0.9668, 0.1667, 0.5, 0.2917, 0.9668, 0.25, 0.5, 0.2917, 0.5, 0.2917, 0.9668, 0.25, 0.9668, 0.25, 0.5, 0.25, 0.9668, 0.2083, 0.5, 0.25, 0.5, 0.25, 0.9668, 0.2083, 0.9668, 0.2083, 0.5, 0.1667, 0.9668, 0.125, 0.5, 0.1667, 0.5, 0.1667, 0.9668, 0.125, 0.9668, 0.125, 0.5, 0.375, 0.9668, 0.3333, 0.5, 0.375, 0.5, 0.375, 0.9668, 0.3333, 0.9668, 0.3333, 0.5, 0.4583, 0.9668, 0.4167, 0.5, 0.4583, 0.5, 0.4583, 0.9668, 0.4167, 0.9668, 0.4167, 0.5, 0.4167, 0.9668, 0.375, 0.5, 0.4167, 0.5, 0.4167, 0.9668, 0.375, 0.9668, 0.375, 0.5, 0.3333, 0.9668, 0.2917, 0.5, 0.3333, 0.5, 0.3333, 0.9668, 0.2917, 0.9668, 0.2917, 0.5, 0.5417, 0.9668, 0.5, 0.5, 0.5417, 0.5, 0.5417, 0.9668, 0.5, 0.9668, 0.5, 0.5, 0.625, 0.9668, 0.5833, 0.5, 0.625, 0.5, 0.625, 0.9668, 0.5833, 0.9668, 0.5833, 0.5, 0.5833, 0.9668, 0.5417, 0.5, 0.5833, 0.5, 0.5833, 0.9668, 0.5417, 0.9668, 0.5417, 0.5, 0.5, 0.9668, 0.4583, 0.5, 0.5, 0.5, 0.5, 0.9668, 0.4583, 0.9668, 0.4583, 0.5, 0.7083, 0.9668, 0.6667, 0.5, 0.7083, 0.5, 0.7083, 0.9668, 0.6667, 0.9668, 0.6667, 0.5, 0.7917, 0.9668, 0.75, 0.5, 0.7917, 0.5, 0.7917, 0.9668, 0.75, 0.9668, 0.75, 0.5, 0.75, 0.9668, 0.7083, 0.5, 0.75, 0.5, 0.75, 0.9668, 0.7083, 0.9668, 0.7083, 0.5, 0.6667, 0.9668, 0.625, 0.5, 0.6667, 0.5, 0.6667, 0.9668, 0.625, 0.9668, 0.625, 0.5, 0.875, 0.9668, 0.8333, 0.5, 0.875, 0.5, 0.875, 0.9668, 0.8333, 0.9668, 0.8333, 0.5, 0.04167, 0.9668, -1.863e-07, 0.5, 0.04167, 0.5, 0.04167, 0.9668, -1.863e-07, 0.9668, -1.863e-07, 0.5, 0.9167, 0.9668, 0.875, 0.5, 0.9167, 0.5, 0.9167, 0.9668, 0.875, 0.9668, 0.875, 0.5, 0.8333, 0.9668, 0.7917, 0.5, 0.8333, 0.5, 0.8333, 0.9668, 0.7917, 0.9668, 0.7917, 0.5, 0.07002, 0.1461, 0.03736, 0.193, 0.05936, 0.1399, 0.07002, 0.1461, 0.04926, 0.1962, 0.03736, 0.193, 0.3331, 0.9795, 0.2917, 0.9668, 0.3333, 0.9668, 0.3331, 0.9795, 0.2919, 0.9795, 0.2917, 0.9668, 0.05936, 0.1399, 0.01865, 0.1867, 0.04168, 0.1311, 0.05936, 0.1399, 0.03736, 0.193, 0.01865, 0.1867, 0.04926, 0.1962, 0.02986, 0.25, 0.03736, 0.193, 0.04926, 0.1962, 0.04218, 0.25, 0.02986, 0.25, 0.2915, 0.9795, 0.2508, 1.0, 0.2502, 0.9795, 0.2908, 1.0, 0.2508, 1.0, 0.2915, 0.9795])
me_cube_001.materials.append(mat_red)
me_cube_001.use_remesh_fix_poles = True
me_cube_001.use_remesh_preserve_attributes = False
me_cube_001.update()
me_cube_001.normals_split_custom_set([tuple(v) for v in zip(*[iter([-0.09579, 0.3575, 0.929, 4.022e-05, 0.6868, 0.7268, -0.1778, 0.6634, 0.7269, -0.09579, 0.3575, 0.929, 1.233e-06, 0.3701, 0.929, 4.022e-05, 0.6868, 0.7268, -0.2574, 0.9605, 0.1057, 0.0002315, 0.9152, 0.4031, 0.0001169, 0.9944, 0.1057, -0.2372, 0.8839, 0.4031, 0.0002315, 0.9152, 0.4031, -0.2574, 0.9605, 0.1057, -0.1851, 0.3205, 0.929, -0.02523, 0.09416, 0.9952, -0.09579, 0.3575, 0.929, -0.04874, 0.08443, 0.9952, -0.02523, 0.09416, 0.9952, -0.1851, 0.3205, 0.929, -0.1851, 0.3205, 0.929, -0.1777, 0.6634, 0.7268, -0.3434, 0.5948, 0.7268, -0.1851, 0.3205, 0.929, -0.09579, 0.3575, 0.929, -0.1777, 0.6634, 0.7268, -0.4577, 0.7925, 0.4031, -0.1776, 0.6633, 0.727, -0.2366, 0.884, 0.4031, -0.3434, 0.5946, 0.727, -0.1776, 0.6633, 0.727, -0.4577, 0.7925, 0.4031, -0.4577, 0.7925, 0.4031, -0.2574, 0.9605, 0.1057, -0.4972, 0.8612, 0.1057, -0.4577, 0.7925, 0.4031, -0.2366, 0.884, 0.4031, -0.2574, 0.9605, 0.1057, -0.06893, 0.06893, 0.9952, -0.1851, 0.3205, 0.929, -0.2617, 0.2617, 0.929, -0.06893, 0.06893, 0.9952, -0.04874, 0.08443, 0.9952, -0.1851, 0.3205, 0.929, -0.4857, 0.4856, 0.7268, -0.1851, 0.3205, 0.929, -0.3434, 0.5948, 0.7268, -0.2617, 0.2617, 0.929, -0.1851, 0.3205, 0.929, -0.4857, 0.4856, 0.7268, -0.4856, 0.4854, 0.727, -0.4574, 0.7926, 0.4031, -0.6473, 0.6469, 0.4031, -0.4856, 0.4854, 0.727, -0.3432, 0.5947, 0.727, -0.4574, 0.7926, 0.4031, -0.7031, 0.7031, 0.1057, -0.4574, 0.7926, 0.4031, -0.4972, 0.8612, 0.1057, -0.6473, 0.6469, 0.4031, -0.4574, 0.7926, 0.4031, -0.7031, 0.7031, 0.1057, -0.08443, 0.04874, 0.9952, -0.2617, 0.2617, 0.929, -0.3205, 0.1851, 0.929, -0.08443, 0.04874, 0.9952, -0.06893, 0.06893, 0.9952, -0.2617, 0.2617, 0.929, -0.3205, 0.1851, 0.929, -0.4856, 0.4857, 0.7268, -0.5948, 0.3434, 0.7268, -0.3205, 0.1851, 0.929, -0.2617, 0.2617, 0.929, -0.4856, 0.4857, 0.7268, -0.7926, 0.4574, 0.4031, -0.4854, 0.4856, 0.727, -0.6469, 0.6474, 0.4031, -0.5947, 0.3432, 0.727, -0.4854, 0.4856, 0.727, -0.7926, 0.4574, 0.4031, -0.8612, 0.4972, 0.1057, -0.6469, 0.6474, 0.4031, -0.7031, 0.7031, 0.1057, -0.7926, 0.4574, 0.4031, -0.6469, 0.6474, 0.4031, -0.8612, 0.4972, 0.1057, -0.09417, 0.02523, 0.9952, -0.3205, 0.1851, 0.929, -0.3575, 0.09579, 0.929, -0.09417, 0.02523, 0.9952, -0.08443, 0.04874, 0.9952, -0.3205, 0.1851, 0.929, -0.6634, 0.1777, 0.7268, -0.3205, 0.1851, 0.929, -0.5948, 0.3434, 0.7268, -0.3575, 0.09579, 0.929, -0.3205, 0.1851, 0.929, -0.6634, 0.1777, 0.7268, -0.6632, 0.1776, 0.727, -0.7925, 0.4577, 0.4031, -0.884, 0.2368, 0.4031, -0.6632, 0.1776, 0.727, -0.5946, 0.3434, 0.727, -0.7925, 0.4577, 0.4031, -0.884, 0.2368, 0.4031, -0.8612, 0.4972, 0.1057, -0.9605, 0.2574, 0.1057, -0.884, 0.2368, 0.4031, -0.7925, 0.4577, 0.4031, -0.8612, 0.4972, 0.1057, -0.09749, 1.215e-07, 0.9952, -0.3575, 0.09579, 0.929, -0.3701, 1.025e-06, 0.929, -0.09749, 1.215e-07, 0.9952, -0.09417, 0.02523, 0.9952, -0.3575, 0.09579, 0.929, -0.3701, 1.025e-06, 0.929, -0.6634, 0.1778, 0.7269, -0.6868, -4.66e-05, 0.7268, -0.3701, 1.025e-06, 0.929, -0.3575, 0.09579, 0.929, -0.6634, 0.1778, 0.7269, -0.6866, -0.0001055, 0.7271, -0.884, 0.2369, 0.4031, -0.9152, -0.0002287, 0.4031, -0.6866, -0.0001055, 0.7271, -0.6632, 0.1777, 0.727, -0.884, 0.2369, 0.4031, -0.9944, -1.223e-06, 0.1057, -0.884, 0.2369, 0.4031, -0.9605, 0.2574, 0.1057, -0.9152, -0.0002287, 0.4031, -0.884, 0.2369, 0.4031, -0.9944, -1.223e-06, 0.1057, -0.02523, 0.09416, 0.9952, 1.233e-06, 0.3701, 0.929, -0.09579, 0.3575, 0.929, -0.02523, 0.09416, 0.9952, 1.186e-07, 0.09748, 0.9952, 1.233e-06, 0.3701, 0.929, -0.1778, 0.6632, 0.727, 0.0002315, 0.9152, 0.4031, -0.2372, 0.8839, 0.4031, -0.1778, 0.6632, 0.727, 9.902e-05, 0.6866, 0.7271, 0.0002315, 0.9152, 0.4031, -0.02523, 0.09416, 0.9952, 0.02523, 0.09416, 0.9952, 1.186e-07, 0.09748, 0.9952, -0.02523, 0.09416, 0.9952, 0.04874, 0.08443, 0.9952, 0.02523, 0.09416, 0.9952, -0.04874, 0.08443, 0.9952, 0.04874, 0.08443, 0.9952, -0.02523, 0.09416, 0.9952, -0.04874, 0.08443, 0.9952, 0.06893, 0.06893, 0.9952, 0.04874, 0.08443, 0.9952, -0.06893, 0.06893, 0.9952, 0.06893, 0.06893, 0.9952, -0.04874, 0.08443, 0.9952, -0.06893, 0.06893, 0.9952, 0.08442, 0.04874, 0.9952, 0.06893, 0.06893, 0.9952, -0.08443, 0.04874, 0.9952, 0.08442, 0.04874, 0.9952, -0.06893, 0.06893, 0.9952, -0.08443, 0.04874, 0.9952, 0.09417, 0.02523, 0.9952, 0.08442, 0.04874, 0.9952, -0.09417, 0.02523, 0.9952, 0.09417, 0.02523, 0.9952, -0.08443, 0.04874, 0.9952, -0.09417, 0.02523, 0.9952, 0.09749, -1.436e-07, 0.9952, 0.09417, 0.02523, 0.9952, -0.09749, 1.215e-07, 0.9952, 0.09749, -1.436e-07, 0.9952, -0.09417, 0.02523, 0.9952, -0.09749, 1.215e-07, 0.9952, 0.09417, -0.02523, 0.9952, 0.09749, -1.436e-07, 0.9952, -0.09416, -0.02523, 0.9952, 0.09417, -0.02523, 0.9952, -0.09749, 1.215e-07, 0.9952, -0.09416, -0.02523, 0.9952, 0.08442, -0.04874, 0.9952, 0.09417, -0.02523, 0.9952, -0.08442, -0.04874, 0.9952, 0.08442, -0.04874, 0.9952, -0.09416, -0.02523, 0.9952, -0.08442, -0.04874, 0.9952, 0.06893, -0.06893, 0.9952, 0.08442, -0.04874, 0.9952, -0.06893, -0.06893, 0.9952, 0.06893, -0.06893, 0.9952, -0.08442, -0.04874, 0.9952, -0.06893, -0.06893, 0.9952, 0.04874, -0.08443, 0.9952, 0.06893, -0.06893, 0.9952, -0.04874, -0.08443, 0.9952, 0.04874, -0.08443, 0.9952, -0.06893, -0.06893, 0.9952, -0.04874, -0.08443, 0.9952, 0.02523, -0.09416, 0.9952, 0.04874, -0.08443, 0.9952, -0.02523, -0.09416, 0.9952, 0.02523, -0.09416, 0.9952, -0.04874, -0.08443, 0.9952, -0.02523, -0.09416, 0.9952, 1.968e-07, -0.09748, 0.9952, 0.02523, -0.09416, 0.9952, -0.8839, -0.2371, 0.4031, -0.9944, -1.223e-06, 0.1057, -0.9605, -0.2574, 0.1057, -0.8839, -0.2371, 0.4031, -0.9152, 0.0002287, 0.4031, -0.9944, -1.223e-06, 0.1057, -0.2617, -0.2617, 0.929, -0.08442, -0.04874, 0.9952, -0.3205, -0.185, 0.929, -0.06893, -0.06893, 0.9952, -0.08442, -0.04874, 0.9952, -0.2617, -0.2617, 0.929, -0.7925, -0.4577, 0.4031, -0.6633, -0.1776, 0.727, -0.884, -0.2366, 0.4031, -0.5946, -0.3434, 0.727, -0.6633, -0.1776, 0.727, -0.7925, -0.4577, 0.4031, -0.3575, -0.09579, 0.929, -0.6868, 3.863e-05, 0.7268, -0.6634, -0.1778, 0.7269, -0.3575, -0.09579, 0.929, -0.3701, 1.025e-06, 0.929, -0.6868, 3.863e-05, 0.7268, -0.4854, -0.4856, 0.727, -0.7926, -0.4574, 0.4031, -0.6469, -0.6474, 0.4031, -0.4854, -0.4856, 0.727, -0.5947, -0.3432, 0.727, -0.7926, -0.4574, 0.4031, -0.04874, -0.08443, 0.9952, -0.2617, -0.2617, 0.929, -0.1851, -0.3205, 0.929, -0.04874, -0.08443, 0.9952, -0.06893, -0.06893, 0.9952, -0.2617, -0.2617, 0.929, -0.6469, -0.6474, 0.4031, -0.8612, -0.4972, 0.1057, -0.7031, -0.7031, 0.1057, -0.6469, -0.6474, 0.4031, -0.7926, -0.4574, 0.4031, -0.8612, -0.4972, 0.1057, -0.2617, -0.2617, 0.929, -0.5948, -0.3434, 0.7268, -0.4856, -0.4857, 0.7268, -0.2617, -0.2617, 0.929, -0.3205, -0.185, 0.929, -0.5948, -0.3434, 0.7268, -0.3432, -0.5947, 0.727, -0.6474, -0.6469, 0.4031, -0.4574, -0.7926, 0.4031, -0.3432, -0.5947, 0.727, -0.4856, -0.4854, 0.727, -0.6474, -0.6469, 0.4031, -0.02523, -0.09416, 0.9952, -0.1851, -0.3205, 0.929, -0.09579, -0.3575, 0.929, -0.02523, -0.09416, 0.9952, -0.04874, -0.08443, 0.9952, -0.1851, -0.3205, 0.929, -0.4574, -0.7926, 0.4031, -0.7031, -0.7031, 0.1057, -0.4972, -0.8612, 0.1057, -0.4574, -0.7926, 0.4031, -0.6474, -0.6469, 0.4031, -0.7031, -0.7031, 0.1057, -0.1851, -0.3205, 0.929, -0.4857, -0.4856, 0.7268, -0.3434, -0.5948, 0.7268, -0.1851, -0.3205, 0.929, -0.2617, -0.2617, 0.929, -0.4857, -0.4856, 0.7268, -0.1777, -0.6633, 0.727, -0.4577, -0.7925, 0.4031, -0.2368, -0.884, 0.4031, -0.1777, -0.6633, 0.727, -0.3434, -0.5946, 0.727, -0.4577, -0.7925, 0.4031, 7.992e-07, -0.3701, 0.929, -0.02523, -0.09416, 0.9952, -0.09579, -0.3575, 0.929, 1.968e-07, -0.09748, 0.9952, -0.02523, -0.09416, 0.9952, 7.992e-07, -0.3701, 0.929, -0.2574, -0.9605, 0.1057, -0.4577, -0.7925, 0.4031, -0.4972, -0.8612, 0.1057, -0.2368, -0.884, 0.4031, -0.4577, -0.7925, 0.4031, -0.2574, -0.9605, 0.1057, -0.09579, -0.3575, 0.929, -0.3434, -0.5948, 0.7268, -0.1777, -0.6634, 0.7269, -0.09579, -0.3575, 0.929, -0.1851, -0.3205, 0.929, -0.3434, -0.5948, 0.7268, 0.0001079, -0.6866, 0.7271, -0.2369, -0.884, 0.4031, 0.0002307, -0.9152, 0.4031, 0.0001079, -0.6866, 0.7271, -0.1777, -0.6632, 0.727, -0.2369, -0.884, 0.4031, 0.09579, -0.3575, 0.929, 1.968e-07, -0.09748, 0.9952, 7.992e-07, -0.3701, 0.929, 0.02523, -0.09416, 0.9952, 1.968e-07, -0.09748, 0.9952, 0.09579, -0.3575, 0.929, 1.194e-06, -0.9944, 0.1057, -0.2369, -0.884, 0.4031, -0.2574, -0.9605, 0.1057, 0.0002307, -0.9152, 0.4031, -0.2369, -0.884, 0.4031, 1.194e-06, -0.9944, 0.1057, 4.859e-05, -0.6868, 0.7268, -0.09579, -0.3575, 0.929, -0.1778, -0.6634, 0.7269, 7.992e-07, -0.3701, 0.929, -0.09579, -0.3575, 0.929, 4.859e-05, -0.6868, 0.7268, 0.2371, -0.8839, 0.4031, -9.875e-05, -0.6866, 0.7271, -0.00023, -0.9152, 0.4031, 0.1777, -0.6632, 0.727, -9.875e-05, -0.6866, 0.7271, 0.2371, -0.8839, 0.4031, 0.1851, -0.3205, 0.929, 0.02523, -0.09416, 0.9952, 0.09579, -0.3575, 0.929, 0.04874, -0.08443, 0.9952, 0.02523, -0.09416, 0.9952, 0.1851, -0.3205, 0.929, 0.2371, -0.8839, 0.4031, 1.194e-06, -0.9944, 0.1057, 0.2574, -0.9605, 0.1057, 0.2371, -0.8839, 0.4031, -0.00023, -0.9152, 0.4031, 1.194e-06, -0.9944, 0.1057, 0.09579, -0.3575, 0.929, -3.926e-05, -0.6868, 0.7268, 0.1778, -0.6634, 0.7269, 0.09579, -0.3575, 0.929, 7.992e-07, -0.3701, 0.929, -3.926e-05, -0.6868, 0.7268, 0.3434, -0.5946, 0.727, 0.2366, -0.884, 0.4031, 0.4577, -0.7925, 0.4031, 0.3434, -0.5946, 0.727, 0.1776, -0.6632, 0.727, 0.2366, -0.884, 0.4031, 0.06893, -0.06893, 0.9952, 0.1851, -0.3205, 0.929, 0.2617, -0.2617, 0.929, 0.06893, -0.06893, 0.9952, 0.04874, -0.08443, 0.9952, 0.1851, -0.3205, 0.929, 0.4972, -0.8612, 0.1057, 0.2366, -0.884, 0.4031, 0.2574, -0.9605, 0.1057, 0.4577, -0.7925, 0.4031, 0.2366, -0.884, 0.4031, 0.4972, -0.8612, 0.1057, 0.1851, -0.3205, 0.929, 0.1777, -0.6634, 0.7268, 0.3434, -0.5948, 0.7268, 0.1851, -0.3205, 0.929, 0.09579, -0.3575, 0.929, 0.1777, -0.6634, 0.7268, 0.4856, -0.4854, 0.727, 0.4574, -0.7926, 0.4031, 0.6474, -0.6469, 0.4031, 0.4856, -0.4854, 0.727, 0.3432, -0.5946, 0.727, 0.4574, -0.7926, 0.4031, 0.08442, -0.04874, 0.9952, 0.2617, -0.2617, 0.929, 0.3205, -0.185, 0.929, 0.08442, -0.04874, 0.9952, 0.06893, -0.06893, 0.9952, 0.2617, -0.2617, 0.929, 0.6474, -0.6469, 0.4031, 0.4972, -0.8612, 0.1057, 0.7031, -0.7031, 0.1057, 0.6474, -0.6469, 0.4031, 0.4574, -0.7926, 0.4031, 0.4972, -0.8612, 0.1057, 0.4857, -0.4856, 0.7268, 0.1851, -0.3205, 0.929, 0.3434, -0.5948, 0.7268, 0.2617, -0.2617, 0.929, 0.1851, -0.3205, 0.929, 0.4857, -0.4856, 0.7268, 0.7926, -0.4574, 0.4031, 0.4854, -0.4855, 0.727, 0.6469, -0.6474, 0.4031, 0.5947, -0.3432, 0.727, 0.4854, -0.4855, 0.727, 0.7926, -0.4574, 0.4031, 0.3575, -0.09579, 0.929, 0.08442, -0.04874, 0.9952, 0.3205, -0.185, 0.929, 0.09417, -0.02523, 0.9952, 0.08442, -0.04874, 0.9952, 0.3575, -0.09579, 0.929, 0.8612, -0.4972, 0.1057, 0.6469, -0.6474, 0.4031, 0.7031, -0.7031, 0.1057, 0.7926, -0.4574, 0.4031, 0.6469, -0.6474, 0.4031, 0.8612, -0.4972, 0.1057, 0.3205, -0.185, 0.929, 0.4856, -0.4857, 0.7268, 0.5948, -0.3434, 0.7268, 0.3205, -0.185, 0.929, 0.2617, -0.2617, 0.929, 0.4856, -0.4857, 0.7268, 0.6633, -0.1776, 0.727, 0.7925, -0.4577, 0.4031, 0.884, -0.2366, 0.4031, 0.6633, -0.1776, 0.727, 0.5946, -0.3434, 0.727, 0.7925, -0.4577, 0.4031, 0.09749, -1.436e-07, 0.9952, 0.3575, -0.09579, 0.929, 0.3701, -5.053e-07, 0.929, 0.09749, -1.436e-07, 0.9952, 0.09417, -0.02523, 0.9952, 0.3575, -0.09579, 0.929, 0.884, -0.2366, 0.4031, 0.8612, -0.4972, 0.1057, 0.9605, -0.2574, 0.1057, 0.884, -0.2366, 0.4031, 0.7925, -0.4577, 0.4031, 0.8612, -0.4972, 0.1057, 0.3575, -0.09579, 0.929, 0.5948, -0.3434, 0.7268, 0.6634, -0.1777, 0.7269, 0.3575, -0.09579, 0.929, 0.3205, -0.185, 0.929, 0.5948, -0.3434, 0.7268, 0.6866, 0.0001085, 0.7271, 0.8839, -0.2372, 0.4031, 0.9152, 0.0002434, 0.4031, 0.6866, 0.0001085, 0.7271, 0.6632, -0.1778, 0.727, 0.8839, -0.2372, 0.4031, 0.09417, 0.02523, 0.9952, 0.3701, -5.053e-07, 0.929, 0.3575, 0.09579, 0.929, 0.09417, 0.02523, 0.9952, 0.09749, -1.436e-07, 0.9952, 0.3701, -5.053e-07, 0.929, 0.9152, 0.0002434, 0.4031, 0.9605, -0.2574, 0.1057, 0.9944, 1.245e-06, 0.1057, 0.9152, 0.0002434, 0.4031, 0.8839, -0.2372, 0.4031, 0.9605, -0.2574, 0.1057, 0.6868, 4.756e-05, 0.7268, 0.3575, -0.09579, 0.929, 0.6634, -0.1778, 0.7269, 0.3701, -5.053e-07, 0.929, 0.3575, -0.09579, 0.929, 0.6868, 4.756e-05, 0.7268, 0.8839, 0.2372, 0.4031, 0.6866, -0.0001003, 0.7271, 0.9152, -0.0002433, 0.4031, 0.6632, 0.1778, 0.727, 0.6866, -0.0001003, 0.7271, 0.8839, 0.2372, 0.4031, 0.08442, 0.04874, 0.9952, 0.3575, 0.09579, 0.929, 0.3205, 0.185, 0.929, 0.08442, 0.04874, 0.9952, 0.09417, 0.02523, 0.9952, 0.3575, 0.09579, 0.929, 0.9605, 0.2574, 0.1057, 0.9152, -0.0002433, 0.4031, 0.9944, 1.245e-06, 0.1057, 0.8839, 0.2372, 0.4031, 0.9152, -0.0002433, 0.4031, 0.9605, 0.2574, 0.1057, 0.3575, 0.09579, 0.929, 0.6868, -3.923e-05, 0.7268, 0.6634, 0.1778, 0.7269, 0.3575, 0.09579, 0.929, 0.3701, -5.053e-07, 0.929, 0.6868, -3.923e-05, 0.7268, 0.5946, 0.3434, 0.727, 0.8841, 0.2366, 0.4031, 0.7925, 0.4577, 0.4031, 0.5946, 0.3434, 0.727, 0.6633, 0.1776, 0.727, 0.8841, 0.2366, 0.4031, 0.2617, 0.2617, 0.929, 0.08442, 0.04874, 0.9952, 0.3205, 0.185, 0.929, 0.06893, 0.06893, 0.9952, 0.08442, 0.04874, 0.9952, 0.2617, 0.2617, 0.929, 0.7925, 0.4577, 0.4031, 0.9605, 0.2574, 0.1057, 0.8612, 0.4972, 0.1057, 0.7925, 0.4577, 0.4031, 0.8841, 0.2366, 0.4031, 0.9605, 0.2574, 0.1057, 0.5948, 0.3434, 0.7268, 0.3575, 0.09579, 0.929, 0.6634, 0.1777, 0.7269, 0.3205, 0.185, 0.929, 0.3575, 0.09579, 0.929, 0.5948, 0.3434, 0.7268, 0.4854, 0.4856, 0.727, 0.7926, 0.4574, 0.4031, 0.6469, 0.6474, 0.4031, 0.4854, 0.4856, 0.727, 0.5947, 0.3432, 0.727, 0.7926, 0.4574, 0.4031, 0.04874, 0.08443, 0.9952, 0.2617, 0.2617, 0.929, 0.185, 0.3205, 0.929, 0.04874, 0.08443, 0.9952, 0.06893, 0.06893, 0.9952, 0.2617, 0.2617, 0.929, 0.6469, 0.6474, 0.4031, 0.8612, 0.4972, 0.1057, 0.7031, 0.7031, 0.1057, 0.6469, 0.6474, 0.4031, 0.7926, 0.4574, 0.4031, 0.8612, 0.4972, 0.1057, 0.2617, 0.2617, 0.929, 0.5948, 0.3434, 0.7268, 0.4856, 0.4857, 0.7268, 0.2617, 0.2617, 0.929, 0.3205, 0.185, 0.929, 0.5948, 0.3434, 0.7268, 0.4574, 0.7926, 0.4031, 0.4856, 0.4854, 0.727, 0.6473, 0.6469, 0.4031, 0.3432, 0.5947, 0.727, 0.4856, 0.4854, 0.727, 0.4574, 0.7926, 0.4031, 0.09579, 0.3575, 0.929, 0.04874, 0.08443, 0.9952, 0.185, 0.3205, 0.929, 0.02523, 0.09416, 0.9952, 0.04874, 0.08443, 0.9952, 0.09579, 0.3575, 0.929, 0.4574, 0.7926, 0.4031, 0.7031, 0.7031, 0.1057, 0.4972, 0.8612, 0.1057, 0.4574, 0.7926, 0.4031, 0.6473, 0.6469, 0.4031, 0.7031, 0.7031, 0.1057, 0.3434, 0.5948, 0.7268, 0.2617, 0.2617, 0.929, 0.4857, 0.4856, 0.7268, 0.185, 0.3205, 0.929, 0.2617, 0.2617, 0.929, 0.3434, 0.5948, 0.7268, 0.1776, 0.6633, 0.727, 0.4577, 0.7925, 0.4031, 0.2366, 0.884, 0.4031, 0.1776, 0.6633, 0.727, 0.3434, 0.5946, 0.727, 0.4577, 0.7925, 0.4031, 1.186e-07, 0.09748, 0.9952, 0.09579, 0.3575, 0.929, 1.233e-06, 0.3701, 0.929, 1.186e-07, 0.09748, 0.9952, 0.02523, 0.09416, 0.9952, 0.09579, 0.3575, 0.929, 0.2574, 0.9605, 0.1057, 0.4577, 0.7925, 0.4031, 0.4972, 0.8612, 0.1057, 0.2366, 0.884, 0.4031, 0.4577, 0.7925, 0.4031, 0.2574, 0.9605, 0.1057, 0.09579, 0.3575, 0.929, 0.3434, 0.5948, 0.7268, 0.1777, 0.6634, 0.7269, 0.09579, 0.3575, 0.929, 0.185, 0.3205, 0.929, 0.3434, 0.5948, 0.7268, -0.0002312, 0.9152, 0.4031, 0.1778, 0.6632, 0.727, 0.2371, 0.8839, 0.4031, -0.0001066, 0.6866, 0.7271, 0.1778, 0.6632, 0.727, -0.0002312, 0.9152, 0.4031, 0.0, 0.0, -1.0, 0.0, 0.0, -1.0, 0.0, 0.0, -1.0, 0.0, 0.0, -1.0, 0.0, 0.0, -1.0, 0.0, 0.0, -1.0, 0.0, 0.0, -1.0, 0.0, 0.0, -1.0, 0.0, 0.0, -1.0, 3.59e-08, 0.0, -1.0, 3.59e-08, 0.0, -1.0, 3.59e-08, 0.0, -1.0, 0.0, 0.0, -1.0, 0.0, 0.0, -1.0, 0.0, 0.0, -1.0, 0.0, 0.0, -1.0, 0.0, 0.0, -1.0, 0.0, 0.0, -1.0, 0.0, 0.0, -1.0, 0.0, 0.0, -1.0, 0.0, 0.0, -1.0, -1.518e-08, 0.0, -1.0, -1.518e-08, 0.0, -1.0, -1.518e-08, 0.0, -1.0, 3.652e-08, 0.0, -1.0, 3.652e-08, 0.0, -1.0, 3.652e-08, 0.0, -1.0, -3.935e-10, 0.0, -1.0, 1.259e-09, 0.0, -1.0, 1.638e-08, 0.0, -1.0, -3.935e-10, 0.0, -1.0, -1.306e-09, 0.0, -1.0, 1.259e-09, 0.0, -1.0, -1.567e-08, 0.0, -1.0, -1.306e-09, 0.0, -1.0, -3.935e-10, 0.0, -1.0, 3.403e-08, 0.0, -1.0, 3.403e-08, 0.0, -1.0, 3.403e-08, 0.0, -1.0, -1.894e-08, 0.0, -1.0, -1.894e-08, 0.0, -1.0, -1.894e-08, 0.0, -1.0, 1.392e-08, 0.0, -1.0, 7.227e-10, 0.0, -1.0, 0.0, 0.0, -1.0, 1.162e-08, 0.0, -1.0, 7.227e-10, 0.0, -1.0, 1.392e-08, 0.0, -1.0, 1.162e-08, 0.0, -1.0, 1.024e-11, 0.0, -1.0, 7.227e-10, 0.0, -1.0, 2.166e-09, 0.0, -1.0, 1.024e-11, 0.0, -1.0, 1.162e-08, 0.0, -1.0, 2.166e-09, 0.0, -1.0, 7.264e-10, 0.0, -1.0, 1.024e-11, 0.0, -1.0, 1.453e-08, 0.0, -1.0, 7.264e-10, 0.0, -1.0, 2.166e-09, 0.0, -1.0, 0.0, 0.0, -1.0, 0.0, 0.0, -1.0, 0.0, 0.0, -1.0, 0.0, 0.0, -1.0, 0.0, 0.0, -1.0, 0.0, 0.0, -1.0, -0.0002312, 0.9152, 0.4031, 0.2574, 0.9605, 0.1057, -9.127e-05, 0.9944, 0.1057, -0.0002312, 0.9152, 0.4031, 0.2371, 0.8839, 0.4031, 0.2574, 0.9605, 0.1057, 1.233e-06, 0.3701, 0.929, 0.1778, 0.6634, 0.7269, -4.75e-05, 0.6868, 0.7268, 1.233e-06, 0.3701, 0.929, 0.09579, 0.3575, 0.929, 0.1778, 0.6634, 0.7269, -9.127e-05, 0.9944, 0.1057, 0.2588, 0.9659, 0.0, -1.933e-05, 1.0, 6.266e-06, -9.127e-05, 0.9944, 0.1057, 0.2574, 0.9605, 0.1057, 0.2588, 0.9659, 0.0, -0.7031, 0.7031, 0.1057, -0.5, 0.866, 0.0, -0.7071, 0.7071, 0.0, -0.7031, 0.7031, 0.1057, -0.4972, 0.8612, 0.1057, -0.5, 0.866, 0.0, -0.4972, 0.8612, 0.1057, -0.2588, 0.9659, 0.0, -0.5, 0.866, 0.0, -0.4972, 0.8612, 0.1057, -0.2574, 0.9605, 0.1057, -0.2588, 0.9659, 0.0, 0.2574, 0.9605, 0.1057, 0.5, 0.866, 0.0, 0.2588, 0.9659, 0.0, 0.2574, 0.9605, 0.1057, 0.4972, 0.8612, 0.1057, 0.5, 0.866, 0.0, -0.9605, 0.2574, 0.1057, -0.866, 0.5, 0.0, -0.9659, 0.2588, 0.0, -0.9605, 0.2574, 0.1057, -0.8612, 0.4972, 0.1057, -0.866, 0.5, 0.0, -0.9605, -0.2574, 0.1057, -1.0, 2.191e-06, 0.0, -0.9659, -0.2588, 0.0, -0.9605, -0.2574, 0.1057, -0.9944, -1.223e-06, 0.1057, -1.0, 2.191e-06, 0.0, -0.9944, -1.223e-06, 0.1057, -0.9659, 0.2588, 0.0, -1.0, 2.191e-06, 0.0, -0.9944, -1.223e-06, 0.1057, -0.9605, 0.2574, 0.1057, -0.9659, 0.2588, 0.0, -0.8612, 0.4972, 0.1057, -0.7071, 0.7071, 0.0, -0.866, 0.5, 0.0, -0.8612, 0.4972, 0.1057, -0.7031, 0.7031, 0.1057, -0.7071, 0.7071, 0.0, -0.7031, -0.7031, 0.1057, -0.866, -0.5, 0.0, -0.7071, -0.7071, 0.0, -0.7031, -0.7031, 0.1057, -0.8612, -0.4972, 0.1057, -0.866, -0.5, 0.0, -0.2574, -0.9605, 0.1057, -0.5, -0.866, 0.0, -0.2588, -0.9659, 0.0, -0.2574, -0.9605, 0.1057, -0.4972, -0.8612, 0.1057, -0.5, -0.866, 0.0, -0.4972, -0.8612, 0.1057, -0.7071, -0.7071, 0.0, -0.5, -0.866, 0.0, -0.4972, -0.8612, 0.1057, -0.7031, -0.7031, 0.1057, -0.7071, -0.7071, 0.0, -0.8612, -0.4972, 0.1057, -0.9659, -0.2588, 0.0, -0.866, -0.5, 0.0, -0.8612, -0.4972, 0.1057, -0.9605, -0.2574, 0.1057, -0.9659, -0.2588, 0.0, 0.2574, -0.9605, 0.1057, -2.545e-06, -1.0, 0.0, 0.2588, -0.9659, 0.0, 0.2574, -0.9605, 0.1057, 1.194e-06, -0.9944, 0.1057, -2.545e-06, -1.0, 0.0, 0.7031, -0.7031, 0.1057, 0.5, -0.866, 0.0, 0.7071, -0.7071, 0.0, 0.7031, -0.7031, 0.1057, 0.4972, -0.8612, 0.1057, 0.5, -0.866, 0.0, 0.4972, -0.8612, 0.1057, 0.2588, -0.9659, 0.0, 0.5, -0.866, 0.0, 0.4972, -0.8612, 0.1057, 0.2574, -0.9605, 0.1057, 0.2588, -0.9659, 0.0, 1.194e-06, -0.9944, 0.1057, -0.2588, -0.9659, 0.0, -2.545e-06, -1.0, 0.0, 1.194e-06, -0.9944, 0.1057, -0.2574, -0.9605, 0.1057, -0.2588, -0.9659, 0.0, 0.9605, -0.2574, 0.1057, 0.866, -0.5, 0.0, 0.9659, -0.2588, 0.0, 0.9605, -0.2574, 0.1057, 0.8612, -0.4972, 0.1057, 0.866, -0.5, 0.0, 0.9605, 0.2574, 0.1057, 1.0, -2.229e-06, 0.0, 0.9659, 0.2588, 0.0, 0.9605, 0.2574, 0.1057, 0.9944, 1.245e-06, 0.1057, 1.0, -2.229e-06, 0.0, 0.9944, 1.245e-06, 0.1057, 0.9659, -0.2588, 0.0, 1.0, -2.229e-06, 0.0, 0.9944, 1.245e-06, 0.1057, 0.9605, -0.2574, 0.1057, 0.9659, -0.2588, 0.0, 0.8612, -0.4972, 0.1057, 0.7071, -0.7071, 0.0, 0.866, -0.5, 0.0, 0.8612, -0.4972, 0.1057, 0.7031, -0.7031, 0.1057, 0.7071, -0.7071, 0.0, 0.7031, 0.7031, 0.1057, 0.866, 0.5, 0.0, 0.7071, 0.7071, 0.0, 0.7031, 0.7031, 0.1057, 0.8612, 0.4972, 0.1057, 0.866, 0.5, 0.0, -0.2574, 0.9605, 0.1057, 1.958e-05, 1.0, 6.236e-06, -0.2588, 0.9659, 0.0, -0.2574, 0.9605, 0.1057, 0.0001169, 0.9944, 0.1057, 1.958e-05, 1.0, 6.236e-06, 0.4972, 0.8612, 0.1057, 0.7071, 0.7071, 0.0, 0.5, 0.866, 0.0, 0.4972, 0.8612, 0.1057, 0.7031, 0.7031, 0.1057, 0.7071, 0.7071, 0.0, 0.8612, 0.4972, 0.1057, 0.9659, 0.2588, 0.0, 0.866, 0.5, 0.0, 0.8612, 0.4972, 0.1057, 0.9605, 0.2574, 0.1057, 0.9659, 0.2588, 0.0, -0.08442, -0.04874, 0.9952, -0.3575, -0.09579, 0.929, -0.3205, -0.185, 0.929, -0.08442, -0.04874, 0.9952, -0.09416, -0.02523, 0.9952, -0.3575, -0.09579, 0.929, -0.7925, -0.4577, 0.4031, -0.9605, -0.2574, 0.1057, -0.8612, -0.4972, 0.1057, -0.7925, -0.4577, 0.4031, -0.884, -0.2366, 0.4031, -0.9605, -0.2574, 0.1057, -0.3205, -0.185, 0.929, -0.6634, -0.1777, 0.7269, -0.5948, -0.3434, 0.7268, -0.3205, -0.185, 0.929, -0.3575, -0.09579, 0.929, -0.6634, -0.1777, 0.7269, -0.09416, -0.02523, 0.9952, -0.3701, 1.025e-06, 0.929, -0.3575, -0.09579, 0.929, -0.09416, -0.02523, 0.9952, -0.09749, 1.215e-07, 0.9952, -0.3701, 1.025e-06, 0.929, -0.8839, -0.2371, 0.4031, -0.6866, 9.847e-05, 0.7271, -0.9152, 0.0002287, 0.4031, -0.6632, -0.1777, 0.727, -0.6866, 9.847e-05, 0.7271, -0.8839, -0.2371, 0.4031])] * 3)])

# ---- objects
ob_cover = bpy.data.objects.new('Cover', me_cube_1547)
ob_button = bpy.data.objects.new('Button', me_cube_001)

# ---- transforms, parenting, visibility, modifiers, constraints
ob_cover.location = (0.0, 0.0, 0.0)
ob_cover.rotation_mode = 'QUATERNION'
ob_cover.rotation_quaternion = (1.0, 0.0, 0.0, 0.0)
ob_button.location = (0.0, 0.0, 0.0)
ob_button.rotation_mode = 'QUATERNION'
ob_button.rotation_quaternion = (1.0, 0.0, 0.0, 0.0)

# ---- collection membership
scene.collection.objects.link(ob_cover)
scene.collection.objects.link(ob_button)

# ---- scene / render settings (as saved in the file)
scene.frame_start = 1; scene.frame_end = 250; scene.frame_set(1)
scene.render.engine = 'BLENDER_EEVEE_NEXT'
scene.cycles.sampling_pattern = 'TABULATED_SOBOL'
scene.cycles.use_light_tree = False
scene.view_settings.view_transform = 'Filmic'
bpy.context.view_layer.update()

# ---- added for rendering (the .blend has no active camera and no usable light): camera, sun
cam_auto = bpy.data.cameras.new('AutoCamera')
cam_auto.lens = 50.0
cam_auto.sensor_width = 36.0
cam_auto.clip_end = 1000.0
ob_auto_camera = bpy.data.objects.new('AutoCamera', cam_auto)
scene.collection.objects.link(ob_auto_camera)
ob_auto_camera.location = (2.16056, -2.59263, 1.89455)
ob_auto_camera.rotation_euler = (1.09748, -7.21219e-08, 0.694738)
scene.camera = ob_auto_camera
light_auto_sun = bpy.data.lights.new('AutoSun', 'SUN')
light_auto_sun.energy = 3.0
light_auto_sun.angle = 0.0523599
ob_auto_sun = bpy.data.objects.new('AutoSun', light_auto_sun)
scene.collection.objects.link(ob_auto_sun)
ob_auto_sun.rotation_euler = (0.872665, 0.174533, 0.523599)
bpy.context.view_layer.update()

